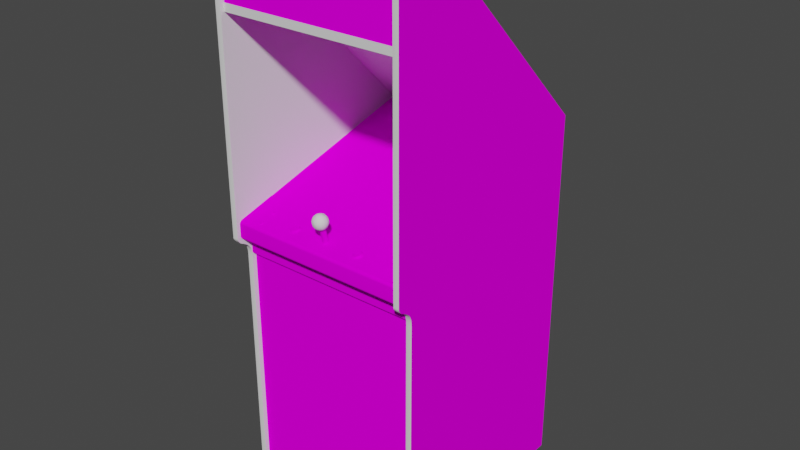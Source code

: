 # Source: venture.blend  (saved by Blender 2.93.20; exported with 4.5.12 LTS)
import bpy
from mathutils import Matrix  # noqa: F401  (used for matrix-valued properties, if any)

bpy.ops.wm.read_factory_settings(use_empty=True)
scene = bpy.context.scene
scene.name = 'Scene'

# ---- images (referenced by path relative to the original .blend; pixels are not part of the script)
import os
ASSET_DIR = os.environ.get("B2B_ASSET_DIR", "")  # directory of the original .blend (textures are referenced by path, not embedded)
HERE = os.path.dirname(os.path.abspath(__file__))  # packed textures are extracted next to this script under _unpacked/

def load_image(name, relpath, width, height, colorspace="sRGB"):
    """Load a texture the original file referenced (path relative to the .blend, or extracted next to this script)."""
    p = next((c for c in (os.path.join(HERE, relpath), os.path.join(ASSET_DIR, relpath)) if relpath and os.path.exists(c)), "")
    if p:
        img = bpy.data.images.load(p, check_existing=True)
        img.name = name
    else:  # same state as the original file: an image datablock whose file is absent (Cycles renders it pink)
        img = bpy.data.images.new(name, width, height)
        img.source = "FILE"
        img.filepath = "//" + (relpath or name)
    img.colorspace_settings.name = colorspace
    return img
img_venturemarqueemap_tiff = load_image('venturemarqueemap.TIFF', 'venturemarqueemap.TIFF', 1024, 1024, 'sRGB')
img_venturemonitormap_tiff = load_image('venturemonitormap.TIFF', 'venturemonitormap.TIFF', 1024, 1024, 'sRGB')
img_venturebezelmap_tiff = load_image('venturebezelmap.TIFF', 'venturebezelmap.TIFF', 1024, 1024, 'sRGB')
img_venturecoinmap_tiff = load_image('venturecoinmap.TIFF', 'venturecoinmap.TIFF', 1024, 1024, 'sRGB')
img_venturetexturesmap_tiff = load_image('venturetexturesmap.TIFF', 'venturetexturesmap.TIFF', 1024, 1024, 'sRGB')

# ---- materials (node trees are filled in below, after node groups)
mat_venturemarqueeart = bpy.data.materials.new('venturemarqueeart')
mat_venturemarqueeart.use_transparent_shadow = False
mat_venturemarqueeart.roughness = 0.8807
mat_venturemarqueeart.specular_intensity = 0.0
mat_venturemonitorart = bpy.data.materials.new('venturemonitorart')
mat_venturemonitorart.use_transparent_shadow = False
mat_venturemonitorart.roughness = 0.8807
mat_venturemonitorart.specular_intensity = 0.0
mat_venturebezelart = bpy.data.materials.new('venturebezelart')
mat_venturebezelart.use_transparent_shadow = False
mat_venturebezelart.roughness = 0.8807
mat_venturebezelart.specular_intensity = 0.0
mat_ventureblack = bpy.data.materials.new('ventureblack')
mat_ventureblack.use_transparent_shadow = False
mat_ventureblack.roughness = 0.8807
mat_ventureblack.specular_intensity = 0.0
mat_venturecoinart = bpy.data.materials.new('venturecoinart')
mat_venturecoinart.use_transparent_shadow = False
mat_venturecoinart.roughness = 0.8807
mat_venturecoinart.specular_intensity = 0.0
mat_ventureshinyblack = bpy.data.materials.new('ventureshinyblack')
mat_ventureshinyblack.use_transparent_shadow = False
mat_ventureshinyblack.roughness = 0.8114
mat_ventureshinyblack.specular_intensity = 0.4471
mat_venturetextures = bpy.data.materials.new('venturetextures')
mat_venturetextures.use_transparent_shadow = False
mat_venturetextures.roughness = 0.8807
mat_venturetextures.specular_intensity = 0.0

# ---- node groups
ng_auto_smooth = bpy.data.node_groups.new('Auto Smooth', 'GeometryNodeTree')
_s = ng_auto_smooth.interface.new_socket(name='Geometry', in_out='OUTPUT', socket_type='NodeSocketGeometry')
_s = ng_auto_smooth.interface.new_socket(name='Geometry', in_out='INPUT', socket_type='NodeSocketGeometry')
_s = ng_auto_smooth.interface.new_socket(name='Angle', in_out='INPUT', socket_type='NodeSocketFloat')
_s.subtype = 'ANGLE'
_s.min_value = 0.0
_s.max_value = 3.142
ng_auto_smooth.is_modifier = True
_N = ng_auto_smooth.nodes; _L = ng_auto_smooth.links
n0 = _N.new('NodeGroupOutput'); n0.name = 'Group Output'; n0.location = (480, -100)
n1 = _N.new('NodeGroupInput'); n1.name = 'Group Input'; n1.location = (-420, -300)
n2 = _N.new('NodeGroupInput'); n2.name = 'Group Input.001'; n2.location = (-60, -100)
n3 = _N.new('GeometryNodeSetShadeSmooth'); n3.name = 'Set Shade Smooth'; n3.location = (120, -100)
n3.domain = 'EDGE'
n4 = _N.new('GeometryNodeSetShadeSmooth'); n4.name = 'Set Shade Smooth.001'; n4.location = (300, -100)
n5 = _N.new('GeometryNodeInputMeshEdgeAngle'); n5.name = 'Edge Angle'; n5.location = (-420, -220)
n6 = _N.new('GeometryNodeInputEdgeSmooth'); n6.name = 'Is Edge Smooth'; n6.location = (-60, -160)
n7 = _N.new('GeometryNodeInputShadeSmooth'); n7.name = 'Is Face Smooth'; n7.location = (-240, -340)
n8 = _N.new('FunctionNodeBooleanMath'); n8.name = 'Boolean Math'; n8.location = (-60, -220)
n9 = _N.new('FunctionNodeCompare'); n9.name = 'Compare'; n9.location = (-240, -180)
n9.operation = 'LESS_EQUAL'
_L.new(n5.outputs[0], n9.inputs[0])
_L.new(n4.outputs[0], n0.inputs[0])
_L.new(n1.outputs[1], n9.inputs[1])
_L.new(n9.outputs[0], n8.inputs[0])
_L.new(n7.outputs[0], n8.inputs[1])
_L.new(n2.outputs[0], n3.inputs[0])
_L.new(n6.outputs[0], n3.inputs[1])
_L.new(n3.outputs[0], n4.inputs[0])
_L.new(n8.outputs[0], n3.inputs[2])
n0.is_active_output = True

# ---- material node trees
mat_venturemarqueeart.use_nodes = True; mat_venturemarqueeart.node_tree.nodes.clear()
_N = mat_venturemarqueeart.node_tree.nodes; _L = mat_venturemarqueeart.node_tree.links
n0 = _N.new('ShaderNodeBsdfPrincipled'); n0.name = 'Principled BSDF'; n0.location = (10, 300)
n0.distribution = 'GGX'
n0.subsurface_method = 'BURLEY'
n0.inputs[2].default_value = 0.8807
n0.inputs[3].default_value = 1.45
n0.inputs[13].default_value = 0.0
n0.inputs[27].default_value = (0.0, 0.0, 0.0, 1.0)
n0.inputs[28].default_value = 1.0
n1 = _N.new('ShaderNodeOutputMaterial'); n1.name = 'Material Output'; n1.location = (300, 300)
n2 = _N.new('ShaderNodeTexImage'); n2.name = 'Image Texture'; n2.location = (-300, 600)
n2.image = img_venturemarqueemap_tiff
_L.new(n0.outputs[0], n1.inputs[0])
_L.new(n2.outputs[0], n0.inputs[0])
n1.is_active_output = True
mat_venturemonitorart.use_nodes = True; mat_venturemonitorart.node_tree.nodes.clear()
_N = mat_venturemonitorart.node_tree.nodes; _L = mat_venturemonitorart.node_tree.links
n0 = _N.new('ShaderNodeBsdfPrincipled'); n0.name = 'Principled BSDF'; n0.location = (10, 300)
n0.distribution = 'GGX'
n0.subsurface_method = 'BURLEY'
n0.inputs[2].default_value = 0.8807
n0.inputs[3].default_value = 1.45
n0.inputs[13].default_value = 0.0
n0.inputs[27].default_value = (0.0, 0.0, 0.0, 1.0)
n0.inputs[28].default_value = 1.0
n1 = _N.new('ShaderNodeOutputMaterial'); n1.name = 'Material Output'; n1.location = (300, 300)
n2 = _N.new('ShaderNodeTexImage'); n2.name = 'Image Texture'; n2.location = (-300, 600)
n2.image = img_venturemonitormap_tiff
_L.new(n0.outputs[0], n1.inputs[0])
_L.new(n2.outputs[0], n0.inputs[0])
n1.is_active_output = True
mat_venturebezelart.use_nodes = True; mat_venturebezelart.node_tree.nodes.clear()
_N = mat_venturebezelart.node_tree.nodes; _L = mat_venturebezelart.node_tree.links
n0 = _N.new('ShaderNodeBsdfPrincipled'); n0.name = 'Principled BSDF'; n0.location = (10, 300)
n0.distribution = 'GGX'
n0.subsurface_method = 'BURLEY'
n0.inputs[2].default_value = 0.8807
n0.inputs[3].default_value = 1.45
n0.inputs[13].default_value = 0.0
n0.inputs[27].default_value = (0.0, 0.0, 0.0, 1.0)
n0.inputs[28].default_value = 1.0
n1 = _N.new('ShaderNodeOutputMaterial'); n1.name = 'Material Output'; n1.location = (300, 300)
n2 = _N.new('ShaderNodeTexImage'); n2.name = 'Image Texture'; n2.location = (-300, 600)
n2.image = img_venturebezelmap_tiff
_L.new(n0.outputs[0], n1.inputs[0])
_L.new(n2.outputs[0], n0.inputs[0])
n1.is_active_output = True
mat_ventureblack.use_nodes = True; mat_ventureblack.node_tree.nodes.clear()
_N = mat_ventureblack.node_tree.nodes; _L = mat_ventureblack.node_tree.links
n0 = _N.new('ShaderNodeBsdfPrincipled'); n0.name = 'Principled BSDF'; n0.location = (10, 300)
n0.distribution = 'GGX'
n0.subsurface_method = 'BURLEY'
n0.inputs[2].default_value = 0.8807
n0.inputs[3].default_value = 1.45
n0.inputs[13].default_value = 0.0
n0.inputs[27].default_value = (0.0, 0.0, 0.0, 1.0)
n0.inputs[28].default_value = 1.0
n1 = _N.new('ShaderNodeOutputMaterial'); n1.name = 'Material Output'; n1.location = (300, 300)
_L.new(n0.outputs[0], n1.inputs[0])
n1.is_active_output = True
mat_venturecoinart.use_nodes = True; mat_venturecoinart.node_tree.nodes.clear()
_N = mat_venturecoinart.node_tree.nodes; _L = mat_venturecoinart.node_tree.links
n0 = _N.new('ShaderNodeBsdfPrincipled'); n0.name = 'Principled BSDF'; n0.location = (10, 300)
n0.distribution = 'GGX'
n0.subsurface_method = 'BURLEY'
n0.inputs[2].default_value = 0.8807
n0.inputs[3].default_value = 1.45
n0.inputs[13].default_value = 0.0
n0.inputs[27].default_value = (0.0, 0.0, 0.0, 1.0)
n0.inputs[28].default_value = 1.0
n1 = _N.new('ShaderNodeOutputMaterial'); n1.name = 'Material Output'; n1.location = (300, 300)
n2 = _N.new('ShaderNodeTexImage'); n2.name = 'Image Texture'; n2.location = (-300, 600)
n2.image = img_venturecoinmap_tiff
_L.new(n0.outputs[0], n1.inputs[0])
_L.new(n2.outputs[0], n0.inputs[0])
n1.is_active_output = True
mat_ventureshinyblack.use_nodes = True; mat_ventureshinyblack.node_tree.nodes.clear()
_N = mat_ventureshinyblack.node_tree.nodes; _L = mat_ventureshinyblack.node_tree.links
n0 = _N.new('ShaderNodeBsdfPrincipled'); n0.name = 'Principled BSDF'; n0.location = (10, 300)
n0.distribution = 'GGX'
n0.subsurface_method = 'BURLEY'
n0.inputs[2].default_value = 0.8114
n0.inputs[3].default_value = 1.45
n0.inputs[13].default_value = 0.4471
n0.inputs[27].default_value = (0.0, 0.0, 0.0, 1.0)
n0.inputs[28].default_value = 1.0
n1 = _N.new('ShaderNodeOutputMaterial'); n1.name = 'Material Output'; n1.location = (300, 300)
_L.new(n0.outputs[0], n1.inputs[0])
n1.is_active_output = True
mat_venturetextures.use_nodes = True; mat_venturetextures.node_tree.nodes.clear()
_N = mat_venturetextures.node_tree.nodes; _L = mat_venturetextures.node_tree.links
n0 = _N.new('ShaderNodeBsdfPrincipled'); n0.name = 'Principled BSDF'; n0.location = (10, 300)
n0.distribution = 'GGX'
n0.subsurface_method = 'BURLEY'
n0.inputs[2].default_value = 0.8807
n0.inputs[3].default_value = 1.45
n0.inputs[13].default_value = 0.0
n0.inputs[27].default_value = (0.0, 0.0, 0.0, 1.0)
n0.inputs[28].default_value = 1.0
n1 = _N.new('ShaderNodeOutputMaterial'); n1.name = 'Material Output'; n1.location = (300, 300)
n2 = _N.new('ShaderNodeTexImage'); n2.name = 'Image Texture'; n2.location = (-300, 600)
n2.image = img_venturetexturesmap_tiff
_L.new(n0.outputs[0], n1.inputs[0])
_L.new(n2.outputs[0], n0.inputs[0])
n1.is_active_output = True

# ---- world
world_world = bpy.data.worlds.new('World'); scene.world = world_world
world_world.use_nodes = True; world_world.node_tree.nodes.clear()
_N = world_world.node_tree.nodes; _L = world_world.node_tree.links
n0 = _N.new('ShaderNodeOutputWorld'); n0.name = 'World Output'; n0.location = (300, 300)
n1 = _N.new('ShaderNodeBackground'); n1.name = 'Background'; n1.location = (10, 300)
n1.inputs[0].default_value = (0.05088, 0.05088, 0.05088, 1.0)
_L.new(n1.outputs[0], n0.inputs[0])
n0.is_active_output = True
world_world.color = (0.05088, 0.05088, 0.05088)
world_world.use_sun_shadow = False
world_world.sun_shadow_jitter_overblur = 0.0

# ---- meshes
me_venture = bpy.data.meshes.new('venture')
me_venture.from_pydata([(-0.2571, 0.7849, 0.08031), (-0.2571, 0.5817, 0.08031), (0.3525, 0.7849, 0.08031), (0.3525, 0.5817, 0.08031), (-0.05393, -0.005394, -0.2245), (0.04768, -0.003837, -0.2233), (0.04768, 0.02575, -0.3082), (-0.0551, 0.02225, -0.3082), (0.04768, 0.04366, -0.3939), (0.1493, 0.04171, -0.3931), (-0.05393, 0.04171, -0.3931), (0.1493, -0.005394, -0.2245), (0.1505, 0.02225, -0.3082), (0.04768, 0.05261, -0.4468), (-0.05121, 0.05144, -0.4445), (0.2104, 0.0386, -0.3911), (-0.1151, -0.00734, -0.2268), (0.1466, -0.02408, -0.1739), (0.2026, -0.0233, -0.1805), (0.2104, -0.00734, -0.2268), (0.1466, 0.05144, -0.4445), (-0.1073, 0.04872, -0.4379), (-0.1151, 0.0386, -0.3911), (-0.05121, -0.02408, -0.1739), (0.04768, -0.02408, -0.1716), (-0.1178, 0.01835, -0.3086), (0.2131, 0.01835, -0.3086), (0.2026, 0.04872, -0.4379), (-0.1073, -0.0233, -0.1805), (0.3525, -0.02836, -0.05089), (0.3525, 0.1289, -0.6298), (-0.2571, -0.02836, -0.05089), (-0.2571, 0.1289, -0.6298), (0.3525, -1.049, -0.6917), (-0.2571, 0.2002, -0.6917), (-0.2571, -1.049, -0.6917), (-0.2571, -0.1767, 0.04294), (-0.2571, -1.049, -0.6909), (0.3525, -1.049, -0.6909), (-0.2571, 0.1978, -0.6909), (0.3525, 0.1978, -0.6909), (0.3525, 0.6918, -0.06646), (0.3525, 0.7919, -0.09682), (-0.2571, 0.6918, -0.06646), (0.3416, -0.05873, -0.07269), (0.3416, 0.07208, -0.5543), (-0.2462, -0.05873, -0.07269), (-0.2462, 0.07208, -0.5543), (-0.2571, 0.7919, -0.09682), (-0.2571, 0.7919, 0.07291), (0.3525, 0.7919, 0.07291), (-0.2571, -0.1183, 0.09549), (0.3525, -0.1596, 0.05072), (-0.2571, -0.1288, 0.0916), (-0.2571, -0.1315, 0.08965), (-0.2571, 0.7985, 0.07564), (0.3525, 0.7985, 0.07564), (-0.2571, -0.1448, 0.06902), (-0.2571, 0.7884, 0.09238), (-0.2571, -0.1261, 0.09355), (-0.2571, -0.1677, 0.04605), (0.3525, -0.1677, 0.04605), (-0.2571, -0.1346, 0.08693), (0.3525, -0.1234, 0.09471), (0.3525, -0.121, 0.09549), (-0.2571, -0.121, 0.09549), (-0.2571, -0.1693, 0.0262), (-0.2571, -1.049, 0.0262), (0.3525, -0.1693, 0.0262), (0.3525, -1.049, 0.0262), (0.02354, 0.02653, 0.05851), (0.02354, 0.01563, 0.05539), (0.02821, 0.01329, 0.06513), (0.06714, 0.02419, 0.06785), (0.06714, 0.01329, 0.06513), (0.07181, 0.01563, 0.05539), (0.07181, 0.02964, 0.04761), (0.06714, 0.02108, 0.03515), (0.06714, 0.03198, 0.03826), (0.04768, 0.03276, 0.07486), (0.04768, 0.02147, 0.07681), (0.05858, 0.02225, 0.07447), (0.0321, 0.01057, 0.03554), (0.03677, 0.001225, 0.04333), (0.02821, 0.008621, 0.04333), (0.03677, 0.02303, 0.02853), (0.3618, -0.1599, 0.0515), (0.3618, -0.1525, 0.0589), (0.3525, -0.1518, 0.05851), (0.3618, 0.7787, 0.09627), (0.3618, -0.1183, 0.09627), (-0.2665, -0.1599, 0.0515), (-0.2665, -0.1525, 0.0589), (-0.2762, -0.1518, 0.05851), (-0.2665, 0.7787, 0.09627), (-0.2665, -0.1183, 0.09627), (0.05858, 0.04522, 0.05539), (0.06325, 0.04132, 0.04372), (0.05624, 0.04638, 0.05111), (0.03911, 0.04249, 0.03865), (0.043, 0.04716, 0.048), (0.05858, 0.01135, 0.07174), (0.02821, 0.006285, 0.05189), (0.03911, -0.001111, 0.05228), (0.0321, 0.00395, 0.05929), (0.05624, 0.01212, 0.03009), (0.05235, 0.003171, 0.03593), (0.04768, 0.00356, 0.03515), (0.05858, 0.03393, 0.03165), (0.05858, 0.02303, 0.02853), (0.04768, 0.0238, 0.0262), (0.3716, 0.7985, 0.07564), (0.3618, 0.7993, -0.09332), (0.3618, 0.7993, 0.07564), (0.3716, 0.7787, 0.09549), (-0.2665, 0.7993, 0.07564), (0.3618, -0.2, 0.04177), (0.3525, -0.2, 0.04099), (-0.2665, -1.049, 0.04177), (-0.2665, -0.2, 0.04177), (-0.2762, -0.2, 0.04099), (-0.2571, -0.1596, 0.05072), (0.0321, 0.0347, 0.06785), (0.03677, 0.02225, 0.07447), (0.03911, 0.03315, 0.07291), (0.02821, 0.02108, 0.03515), (0.02354, 0.02964, 0.04761), (0.3525, 0.7658, 0.08342), (-0.2571, 0.7911, 0.08342), (-0.2571, 0.7927, 0.05656), (0.3525, 0.5766, 0.08226), (-0.2571, 0.5766, 0.05656), (0.3525, 0.5766, 0.05656), (0.03911, 0.002782, 0.06474), (0.04768, -0.002279, 0.05617), (0.04768, 0.002003, 0.06668), (0.06325, 0.00395, 0.05929), (0.05858, 5.663e-05, 0.048), (0.06714, 0.006285, 0.05189), (0.07181, 0.02653, 0.05851), (0.05624, 0.04288, 0.06435), (0.06325, 0.0347, 0.06785), (0.06714, 0.03665, 0.06007), (0.3716, 0.7985, -0.09293), (0.3618, 0.2005, -0.6925), (-0.2571, 0.7985, -0.09293), (-0.2665, 0.2005, -0.6925), (-0.2665, 0.7993, -0.09332), (0.3618, -1.049, -0.6925), (0.3525, -1.049, 0.04099), (-0.2665, -1.049, -0.6925), (-0.2762, -1.049, -0.6917), (0.3716, -1.049, 0.04099), (0.3618, -1.049, 0.04177), (-0.2571, -1.049, 0.04099), (-0.2571, 0.7658, 0.08342), (0.3525, 0.6035, 0.08342), (-0.2571, 0.6035, 0.08342), (-0.2571, 0.5778, 0.08342), (0.3525, 0.7927, 0.05656), (0.03911, 0.002392, 0.03904), (0.043, -0.00189, 0.05539), (0.03677, 0.04522, 0.05539), (0.02821, 0.03899, 0.0515), (0.02821, 0.03665, 0.06007), (0.03911, 0.04288, 0.06435), (0.07181, 0.01874, 0.04488), (0.06714, 0.008621, 0.04333), (0.05624, 0.002392, 0.03904), (0.06325, 0.01057, 0.03554), (0.04768, 0.0347, 0.02931), (0.05624, 0.04249, 0.03865), (0.3716, -0.1448, 0.06902), (0.3618, -0.1381, 0.08381), (0.3618, -0.1455, 0.06941), (-0.2665, -0.1381, 0.08381), (-0.2665, -0.1455, 0.06941), (-0.2665, -0.1323, 0.09004), (-0.2665, -0.135, 0.08732), (0.3618, -0.1323, 0.09004), (0.3618, -0.135, 0.08732), (0.04768, 0.04327, 0.03671), (0.03677, 0.03393, 0.03165), (0.3618, 0.7962, 0.08576), (0.3525, 0.7958, 0.08537), (0.043, 0.0421, 0.06707), (0.05235, 0.0421, 0.06707), (-0.2571, 0.7787, 0.09549), (-0.2665, 0.7892, 0.09316), (0.02821, 0.02419, 0.06785), (0.03677, 0.01135, 0.07174), (0.03911, 0.01212, 0.03009), (0.04768, 0.01251, 0.02814), (0.04768, -0.00189, 0.04488), (0.05858, 0.001225, 0.04333), (0.02821, 0.03198, 0.03826), (0.02354, 0.01874, 0.04488), (0.04768, 0.01057, 0.07408), (0.06714, 0.03899, 0.0515), (0.05624, 0.002782, 0.06474), (0.05624, 0.03315, 0.07291), (-0.2665, 0.7962, 0.08576), (0.3716, 0.7884, 0.09238), (0.3618, 0.7892, 0.09316), (-0.2571, -0.1234, 0.09471), (-0.2665, -0.1237, 0.09549), (0.3618, -0.1265, 0.09432), (-0.2762, -0.1448, 0.06902), (0.043, 0.003171, 0.03593), (0.04768, 0.04171, 0.06824), (0.3525, -0.1374, 0.08342), (0.3525, -0.1448, 0.06902), (0.3618, -0.1876, 0.04216), (0.3618, -0.1767, 0.04371), (0.3525, -0.1767, 0.04294), (-0.2665, -0.1876, 0.04216), (-0.2665, -0.1767, 0.04371), (0.0321, 0.04132, 0.04372), (0.3618, -0.1296, 0.09238), (0.3525, -0.1261, 0.09355), (0.3525, -0.1288, 0.0916), (0.3525, 0.7787, 0.09549), (0.3525, -0.1183, 0.09549), (-0.2665, -0.1296, 0.09238), (-0.2762, -0.1261, 0.09355), (0.3716, -0.1876, 0.04138), (-0.2571, -0.1876, 0.04138), (0.03911, 0.04638, 0.05111), (-0.2762, -0.1315, 0.08965), (0.05235, -0.00189, 0.05539), (0.03677, 5.663e-05, 0.048), (0.05624, -0.001111, 0.05228), (0.3618, -0.1677, 0.04644), (-0.2665, -0.1677, 0.04644), (-0.2762, -0.1596, 0.05072), (0.3525, -0.1315, 0.08965), (-0.2665, -0.1265, 0.09432), (0.05858, 0.04405, 0.06007), (0.03677, 0.04405, 0.06007), (0.05235, 0.04716, 0.048), (-0.2571, -0.1518, 0.05851), (-0.2571, -0.1374, 0.08342), (-0.2762, -0.1677, 0.04605), (0.3716, -0.2, 0.04099), (-0.2571, -0.2, 0.04099), (0.3525, -0.1346, 0.08693), (-0.2762, -0.1346, 0.08693), (0.3525, 0.7884, 0.09238), (-0.2571, 0.7958, 0.08537), (0.3525, 0.2002, -0.6917), (0.3525, 0.7985, -0.09293), (0.04768, 0.04755, 0.04683), (0.04768, 0.04716, 0.05812), (-0.2665, -0.121, 0.09627), (-0.2762, -0.121, 0.09549), (0.3618, -0.1237, 0.09549), (0.3618, -0.121, 0.09627), (0.3716, -0.1234, 0.09471), (0.3525, -0.1876, 0.04138), (-0.2762, -0.1876, 0.04138), (0.3716, -0.121, 0.09549), (-0.2762, -1.049, 0.04099), (-0.2571, 0.7927, 0.08226), (0.3525, 0.5778, 0.08342), (-0.2571, 0.577, 0.08303), (-0.2762, -0.1234, 0.09471), (0.3525, 0.7911, 0.08342), (-0.2571, 0.7923, 0.08303), (0.3716, -0.1315, 0.08965), (0.3525, 0.7923, 0.08303), (0.3525, 0.7927, 0.08226), (-0.2571, 0.5766, 0.08226), (0.3525, 0.577, 0.08303), (0.3716, 0.2002, -0.6917), (0.3716, -1.049, -0.6917), (-0.2762, 0.2002, -0.6917), (-0.2762, 0.7985, -0.09293), (-0.2762, -0.1767, 0.04294), (0.3716, -0.1767, 0.04294), (0.3525, 0.5782, 0.06045), (-0.2571, 0.5782, -0.1794), (-0.2571, -0.07157, 0.08303), (0.3525, -0.114, 0.08303), (0.3525, -0.07157, 0.08303), (-0.2571, -0.114, 0.08303), (0.3525, 0.5782, -0.1794), (-0.2571, 0.5782, 0.06045), (-0.2571, -0.02681, -0.05166), (0.3525, -0.06106, 0.07525), (0.3525, -0.02681, -0.05166), (-0.2571, -0.06106, 0.07525), (-0.2762, -0.1183, 0.09549), (-0.2762, 0.7787, 0.09549), (0.3716, -0.1183, 0.09549), (0.3716, -0.1518, 0.05851), (0.3716, -0.1596, 0.05072), (-0.07262, -0.04316, 0.03398), (-0.2571, -0.142, 0.04021), (0.3525, -0.1845, 0.04021), (0.3525, -0.142, 0.04021), (-0.2571, -0.1845, 0.04021), (0.1699, -0.04316, 0.03398), (0.1641, -0.04627, 0.04372), (-0.06639, -0.04082, 0.02386), (-0.2571, -0.1241, 0.07525), (-0.2571, -0.1315, 0.048), (0.3525, -0.1315, 0.048), (0.3525, -0.1241, 0.07525), (0.04145, -0.06651, 0.01958), (0.03911, 0.009789, 0.04371), (0.04145, 0.01057, 0.0406), (0.04962, -0.07119, 0.03554), (0.05351, 0.006675, 0.055), (0.04962, 0.006285, 0.05656), (0.03794, -0.06846, 0.02659), (0.03911, -0.06963, 0.03087), (0.03911, 0.007453, 0.05189), (0.05624, -0.06729, 0.02269), (0.05351, -0.06651, 0.01958), (0.05351, 0.01057, 0.0406), (-0.189, -0.05211, 0.05812), (-0.1933, -0.05289, 0.06045), (-0.08391, -0.04549, 0.02892), (-0.08157, -0.04432, 0.02542), (-0.08624, -0.04666, 0.02114), (0.1793, -0.04471, 0.02542), (0.187, -0.04783, 0.0262), (0.1839, -0.04666, 0.02114), (0.1641, -0.04393, 0.02308), (0.1668, -0.04471, 0.0153), (0.161, -0.04549, 0.01724), (-0.189, -0.03848, 0.007899), (-0.06133, -0.04744, 0.0371), (-0.06328, -0.04861, 0.0406), (-0.0586, -0.0525, 0.04333), (-0.07457, -0.04977, 0.04449), (-0.08157, -0.05367, 0.04722), (-0.07573, -0.05406, 0.04917), (0.159, -0.04549, 0.02892), (0.161, -0.04471, 0.02542), (0.1563, -0.04666, 0.02114), (0.161, -0.04861, 0.0406), (0.1532, -0.05094, 0.03826), (0.1563, -0.0525, 0.04333), (-0.08157, -0.04549, 0.01724), (-0.07457, -0.04355, 0.02152), (-0.07028, -0.04355, 0.02152), (-0.0695, -0.04471, 0.0153), (0.1793, -0.04861, 0.0406), (0.1761, -0.04938, 0.04294), (0.1793, -0.05367, 0.04722), (0.1812, -0.04549, 0.02892), (-0.06328, -0.04432, 0.02542), (-0.05549, -0.04783, 0.0262), (-0.0586, -0.04666, 0.02114), (-0.05549, -0.05094, 0.03826), (0.05624, 0.009789, 0.04371), (0.05351, -0.07041, 0.03398), (0.173, -0.05406, 0.04917), (0.168, -0.04977, 0.04449), (0.1641, -0.04938, 0.04294), (0.161, -0.05367, 0.04722), (-0.2762, -0.1288, 0.0916), (-0.182, -0.0416, 0.002838), (-0.1851, -0.04082, 0.0001133), (-0.1867, -0.04004, 0.003228), (-0.07846, -0.04938, 0.04294), (-0.08391, -0.04744, 0.0371), (-0.09053, -0.04938, 0.03204), (-0.08936, -0.05094, 0.03826), (-0.189, -0.05367, 0.06279), (-0.1843, -0.03848, 0.007899), (-0.06133, -0.04432, 0.03788), (-0.06055, -0.04355, 0.03398), (-0.2571, -0.186, 0.03865), (0.3525, -0.186, 0.0262), (0.3525, -0.186, 0.03865), (0.1532, -0.04783, 0.0262), (0.1812, -0.04744, 0.0371), (0.1839, -0.0525, 0.04333), (0.187, -0.05094, 0.03826), (-0.06366, -0.04549, 0.01724), (0.3716, -0.1346, 0.08693), (0.04145, 0.006675, 0.055), (0.04534, -0.06612, 0.01763), (-0.2762, 0.7985, 0.07564), (0.168, -0.04355, 0.02152), (0.1723, -0.04355, 0.02152), (0.173, -0.04471, 0.0153), (0.1793, -0.0416, 0.0262), (-0.2571, -0.186, 0.0262), (0.159, -0.04744, 0.0371), (-0.1917, -0.03965, 0.01218), (-0.189, -0.04004, 0.01296), (-0.1917, -0.03732, 0.004006), (-0.1933, -0.04471, 0.01374), (-0.1917, -0.04238, 0.0114), (-0.1964, -0.0416, 0.002838), (-0.1976, -0.04277, 0.006731), (-0.1941, -0.04121, 0.00751), (-0.189, -0.04471, 0.01491), (-0.1851, -0.04471, 0.01374), (-0.182, -0.04355, 0.01101), (-0.1847, -0.0416, 0.009846), (-0.06133, -0.04549, 0.02892), (-0.06055, -0.04666, 0.03281), (-0.05471, -0.04938, 0.03204), (-0.06328, -0.04121, 0.0262), (-0.07846, -0.04082, 0.02386), (-0.08157, -0.04121, 0.0262), (-0.07457, -0.04666, 0.04527), (-0.06639, -0.04627, 0.04372), (-0.07028, -0.04666, 0.04527), (-0.07028, -0.04977, 0.04449), (-0.1933, -0.05445, 0.04994), (-0.1964, -0.05522, 0.05306), (-0.1964, -0.05717, 0.06084), (-0.1933, -0.05795, 0.06396), (-0.182, -0.05522, 0.05306), (-0.1933, -0.04043, 0.004785), (-0.1917, -0.05367, 0.05306), (-0.1851, -0.05445, 0.04994), (-0.2762, -0.1374, 0.08342), (-0.1847, -0.05289, 0.06045), (0.3716, -0.1374, 0.08342), (-0.189, -0.05834, 0.06513), (-0.1851, -0.05795, 0.06396), (-0.0843, -0.04666, 0.03281), (-0.08157, -0.04861, 0.0406), (-0.06639, -0.04938, 0.04294), (-0.0695, -0.05406, 0.04917), (-0.06366, -0.05367, 0.04722), (0.1668, -0.05406, 0.04917), (0.1793, -0.04549, 0.01724), (-0.1964, -0.04355, 0.01101), (-0.1808, -0.04277, 0.006731), (0.168, -0.04666, 0.04527), (0.1793, -0.04549, 0.04138), (-0.1933, -0.03809, 0.005563), (0.159, -0.04238, 0.0297), (0.161, -0.04549, 0.04138), (0.159, -0.04432, 0.03788), (0.1812, -0.04238, 0.0297), (0.1812, -0.04432, 0.03788), (0.161, -0.0416, 0.0262), (0.1641, -0.04082, 0.02386), (-0.182, -0.05717, 0.06084), (-0.1808, -0.05639, 0.05695), (-0.189, -0.04043, -0.001055), (-0.1933, -0.04082, 0.0001133), (-0.08391, -0.04238, 0.0297), (-0.07846, -0.04393, 0.02308), (0.05624, -0.06963, 0.03087), (0.05702, -0.06846, 0.02659), (0.05702, 0.008621, 0.04761), (0.04145, -0.07041, 0.03398), (0.04534, -0.07119, 0.03554), (0.04534, 0.006285, 0.05656), (0.04962, -0.06612, 0.01763), (0.04534, 0.01096, 0.03865), (0.04962, 0.01096, 0.03865), (0.05624, 0.007453, 0.05189), (0.1723, -0.04043, 0.0223), (0.1761, -0.04082, 0.02386), (0.1761, -0.04393, 0.02308), (-0.06133, -0.04238, 0.0297), (-0.0843, -0.04355, 0.03398), (-0.08391, -0.04432, 0.03788), (-0.1976, -0.05639, 0.05695), (-0.06639, -0.04393, 0.02308), (0.182, -0.04666, 0.03281), (0.182, -0.04355, 0.03398), (-0.2571, -0.06379, 0.07875), (0.3525, -0.06729, 0.08148), (0.3525, -0.06379, 0.07875), (-0.2571, -0.06729, 0.08148), (-0.2571, -0.1183, 0.08148), (0.3525, -0.1218, 0.07875), (0.3525, -0.1183, 0.08148), (-0.1847, -0.03926, 0.01024), (-0.189, -0.04238, 0.01218), (-0.1867, -0.03965, 0.01218), (-0.1867, -0.05328, 0.0624), (-0.2571, -0.1343, 0.04449), (-0.2571, -0.1378, 0.04177), (0.3525, -0.1378, 0.04177), (-0.1867, -0.03732, 0.004006), (-0.1847, -0.03809, 0.005563), (-0.1933, -0.0416, 0.009846), (-0.1933, -0.03926, 0.01024), (-0.1917, -0.04004, 0.003228), (-0.1917, -0.05328, 0.0624), (-0.1867, -0.05094, 0.05384), (-0.1847, -0.05172, 0.05578), (-0.189, -0.03965, 0.002449), (-0.189, -0.03732, 0.003228), (-0.07028, -0.04043, 0.0223), (-0.07457, -0.04043, 0.0223), (0.1582, -0.04355, 0.03398), (0.1761, -0.04627, 0.04371), (0.1723, -0.04666, 0.04527), (0.1723, -0.04977, 0.04449), (-0.2762, 0.7884, 0.09238), (-0.2762, 0.7958, 0.08537), (0.3716, 0.7958, 0.08537), (0.3716, -0.1261, 0.09355), (0.3716, -0.1288, 0.0916), (-0.189, -0.05406, 0.04878), (0.152, -0.04938, 0.03204), (-0.08624, -0.0525, 0.04333), (0.1882, -0.04938, 0.03204), (-0.08936, -0.04783, 0.0262), (-0.07573, -0.04471, 0.0153), (0.3716, -0.1677, 0.04605), (-0.189, -0.05328, 0.05267), (0.1582, -0.04666, 0.03281), (0.03911, -0.06729, 0.02269), (0.03794, 0.008621, 0.04761), (-0.1847, -0.05406, 0.055), (-0.1847, -0.05522, 0.05968), (-0.1843, -0.05483, 0.05734), (-0.1941, -0.05211, 0.05812), (-0.1867, -0.04238, 0.0114), (-0.189, -0.05094, 0.05345), (-0.1867, -0.05367, 0.05306), (-0.1917, -0.05094, 0.05384), (-0.1933, -0.05406, 0.055), (-0.1933, -0.05172, 0.05578), (-0.1917, -0.05561, 0.06162), (-0.1847, -0.04043, 0.004785), (-0.189, -0.056, 0.0624), (-0.1867, -0.05561, 0.06162), (-0.1941, -0.05483, 0.05734), (-0.1933, -0.05522, 0.05968), (-0.1843, -0.04121, 0.00751), (-0.2571, -0.1218, 0.07875), (0.3525, -0.1343, 0.04449), (-0.06328, -0.04549, 0.04138), (-0.08157, -0.04549, 0.04138), (-0.07846, -0.04627, 0.04372), (0.168, -0.04043, 0.0223), (0.1785, 0.5782, -0.1794), (0.1785, 0.5782, 0.06045), (-0.08313, 0.5782, -0.1794), (-0.08313, 0.5782, 0.06045), (-0.1843, -0.05211, 0.05812), (-0.1941, -0.03848, 0.007899)], [], [(497, 496, 346, 345), (12, 6, 5, 11), (6, 12, 9, 8), (121, 240, 92, 91), (34, 35, 150, 146), (91, 233, 60, 121), (322, 427, 466, 450), (11, 19, 26, 12), (102, 230, 103, 104), (10, 8, 13, 14), (482, 370, 530, 531), (241, 62, 178, 175), (23, 24, 5, 4), (12, 26, 15, 9), (503, 502, 188, 201), (22, 10, 14, 21), (19, 11, 17, 18), (47, 46, 44, 45), (243, 152, 274, 273), (250, 249, 214), (33, 149, 117, 249), (145, 36, 34), (474, 288, 290, 472), (50, 42, 48, 49), (158, 263, 156, 157), (540, 462, 387, 386), (287, 290, 288, 289), (269, 270, 262, 267), (250, 222, 221), (145, 187, 51), (250, 52, 88), (145, 240, 121), (145, 53, 54), (250, 245, 235), (55, 187, 145), (56, 250, 221), (145, 241, 57), (249, 258, 214), (34, 36, 226), (250, 211, 210), (55, 58, 187), (56, 221, 247), (184, 56, 247), (250, 220, 219), (248, 58, 55), (145, 204, 59), (145, 121, 60), (250, 61, 52), (250, 214, 61), (145, 60, 36), (145, 57, 240), (250, 88, 211), (145, 62, 241), (250, 63, 64), (249, 117, 258), (250, 219, 63), (34, 226, 244), (145, 59, 53), (145, 65, 204), (250, 210, 245), (145, 54, 62), (250, 235, 220), (145, 51, 65), (250, 64, 222), (285, 279, 542, 541), (75, 139, 73, 74), (76, 166, 77, 78), (196, 126, 195, 125), (110, 192, 191, 85), (349, 501, 358, 350), (110, 170, 108, 109), (145, 34, 146, 147), (95, 253, 65, 51), (295, 294, 87, 86), (501, 349, 499, 500), (227, 217, 163, 162), (370, 491, 528, 530), (315, 455, 383, 316), (136, 231, 137, 138), (367, 427, 368, 369), (207, 93, 92, 176), (6, 7, 4, 5), (297, 300, 298, 299), (111, 143, 112, 113), (154, 244, 119, 118), (94, 188, 502, 292), (117, 149, 153, 116), (52, 61, 232, 86), (467, 466, 427, 367), (252, 251, 100), (72, 104, 133, 190), (166, 76, 139, 75), (281, 284, 282, 283), (544, 543, 541, 542), (135, 134, 229, 199), (171, 239, 98, 97), (167, 194, 168, 169), (275, 276, 147, 146), (112, 144, 249, 250), (250, 56, 113, 112), (33, 249, 144, 148), (148, 149, 33), (147, 115, 55, 145), (150, 261, 151), (115, 147, 276, 385), (151, 275, 146, 150), (274, 152, 153), (120, 261, 118, 119), (35, 154, 118), (90, 89, 221, 222), (485, 536, 483, 484), (270, 159, 129, 262), (193, 83, 160), (84, 83, 230, 102), (186, 200, 141, 140), (82, 160, 83, 84), (334, 355, 332, 333), (176, 175, 422, 207), (174, 173, 210, 211), (235, 245, 180, 179), (62, 54, 177, 178), (192, 110, 109, 105), (73, 141, 200, 81), (242, 277, 216, 233), (252, 165, 185), (79, 209, 185, 124), (74, 73, 81, 101), (170, 181, 171, 108), (80, 79, 124, 123), (193, 134, 161), (164, 238, 162, 163), (310, 459, 384, 308), (217, 227, 100, 99), (189, 122, 164, 70), (489, 546, 399, 488), (104, 72, 71, 102), (135, 197, 190, 133), (480, 522, 481, 393), (84, 196, 125, 82), (81, 200, 79, 80), (202, 504, 183, 203), (257, 260, 256, 255), (206, 255, 63, 219), (11, 5, 24, 17), (57, 241, 175, 176), (107, 192, 105, 106), (181, 251, 239, 171), (243, 225, 212, 116), (193, 194, 137), (193, 107, 106), (252, 96, 98), (252, 186, 140), (461, 312, 357, 452), (240, 57, 176, 92), (78, 97, 198, 76), (228, 246, 178, 177), (51, 187, 94, 95), (20, 13, 8, 9), (333, 429, 431, 334), (252, 227, 162), (113, 183, 504, 111), (101, 199, 136, 74), (181, 170, 182, 99), (80, 197, 101, 81), (197, 135, 199, 101), (534, 529, 487, 371), (93, 234, 91, 92), (122, 189, 123, 124), (382, 268, 179, 180), (196, 84, 102, 71), (439, 444, 339, 338), (236, 205, 265, 224), (490, 419, 438, 394), (78, 77, 109, 108), (97, 78, 108, 171), (403, 534, 371, 479), (77, 169, 105, 109), (70, 164, 163, 126), (545, 423, 519, 520), (427, 322, 511, 368), (193, 103, 230), (193, 231, 229), (104, 103, 161, 133), (234, 242, 233, 91), (58, 248, 201, 188), (114, 202, 203, 89), (206, 218, 506, 505), (218, 206, 219, 220), (64, 63, 255, 256), (248, 55, 115, 201), (380, 510, 470, 378), (198, 96, 237, 142), (122, 165, 238, 164), (169, 168, 106, 105), (366, 428, 509, 336), (142, 237, 140, 141), (251, 181, 99, 100), (200, 186, 209, 79), (191, 208, 160, 82), (88, 52, 86, 87), (225, 278, 213, 212), (143, 273, 144, 112), (302, 440, 341, 360), (457, 383, 455, 456), (86, 232, 513, 295), (277, 259, 215, 216), (224, 362, 223, 236), (214, 258, 212, 213), (187, 58, 188, 94), (278, 513, 232, 213), (213, 232, 61, 214), (10, 22, 25, 7), (36, 60, 233, 216), (183, 113, 56, 184), (226, 36, 216, 215), (174, 87, 294, 172), (211, 88, 87, 174), (8, 10, 7, 6), (72, 189, 70, 71), (126, 196, 71, 70), (252, 239, 251), (252, 238, 165), (252, 209, 186), (193, 208, 107), (252, 237, 96), (193, 168, 194), (184, 247, 203, 183), (385, 503, 201, 115), (204, 65, 253, 205), (254, 265, 205, 253), (179, 218, 220, 235), (222, 64, 256, 90), (274, 153, 149, 148), (338, 515, 498, 439), (252, 162, 238), (193, 161, 103), (193, 230, 83), (193, 229, 134), (252, 98, 239), (252, 100, 227), (193, 137, 231), (193, 106, 168), (252, 140, 237), (193, 160, 208), (252, 185, 209), (306, 307, 304, 305), (505, 257, 255, 206), (182, 85, 125, 195), (85, 182, 170, 110), (141, 73, 139, 142), (259, 120, 119, 215), (180, 173, 424, 382), (245, 210, 173, 180), (205, 236, 59, 204), (260, 293, 90, 256), (374, 390, 375, 376), (223, 177, 54, 53), (244, 226, 215, 119), (116, 212, 258, 117), (496, 303, 469, 346), (292, 291, 95, 94), (53, 59, 236, 223), (286, 280, 543, 544), (268, 506, 218, 179), (43, 32, 30, 41), (514, 524, 421, 507), (244, 154, 35, 34), (276, 275, 277), (143, 278, 273), (500, 436, 359, 501), (40, 38, 37, 39), (3, 2, 0, 1), (69, 38, 37, 67), (276, 291, 292), (143, 114, 293), (276, 234, 93), (143, 294, 295), (296, 450, 466), (316, 517, 314, 315), (301, 437, 443), (301, 302, 436), (296, 407, 303), (272, 264, 271, 130), (273, 274, 148, 144), (89, 203, 247, 221), (454, 461, 452, 453), (123, 190, 197, 80), (320, 521, 321), (488, 396, 392, 489), (340, 377, 338, 339), (351, 470, 510, 326), (331, 481, 479), (341, 391, 342, 343), (361, 432, 359, 360), (428, 367, 369, 509), (378, 348, 379, 380), (522, 480, 400, 401), (413, 335, 337, 430), (194, 167, 138, 137), (96, 198, 97, 98), (331, 486, 495), (133, 161, 134, 135), (522, 403, 479, 481), (276, 228, 362), (494, 365, 364, 448), (468, 416, 533, 532), (320, 491, 370), (331, 371, 487), (320, 525, 527), (320, 492, 523), (407, 465, 404, 352), (296, 372, 373), (127, 266, 128, 155), (406, 353, 404, 405), (464, 325, 327, 433), (143, 268, 382), (308, 516, 309, 310), (460, 319, 318, 458), (111, 114, 143), (385, 276, 292), (347, 512, 345, 346), (301, 442, 389), (301, 441, 440), (331, 392, 393), (331, 495, 394), (323, 451, 344, 324), (405, 332, 355, 406), (531, 530, 425, 426), (501, 359, 432, 358), (451, 323, 409, 408), (296, 408, 409), (69, 68, 66, 67), (331, 489, 392), (436, 302, 360, 359), (464, 387, 462, 463), (518, 520, 447, 418), (402, 435, 534, 403), (365, 529, 363, 364), (320, 527, 521), (320, 523, 525), (276, 207, 422), (320, 482, 423), (275, 259, 277), (273, 278, 225), (143, 424, 172), (420, 514, 507, 414), (417, 425, 530, 528), (429, 333, 537, 411), (451, 345, 512, 344), (28, 23, 4, 16), (331, 393, 481), (320, 321, 491), (331, 479, 371), (320, 370, 482), (331, 487, 486), (320, 493, 492), (526, 420, 414, 415), (172, 424, 173, 174), (463, 389, 325, 464), (331, 394, 438), (351, 325, 389, 442), (372, 537, 333, 332), (517, 309, 516, 314), (391, 341, 440, 441), (484, 297, 299, 485), (352, 469, 303, 407), (528, 533, 416, 417), (418, 421, 524, 518), (348, 378, 443, 437), (246, 422, 175, 178), (441, 498, 515, 391), (152, 243, 116, 153), (311, 357, 312, 313), (267, 128, 266, 269), (445, 540, 386, 328), (195, 217, 99, 182), (442, 471, 470, 351), (538, 467, 367, 428), (419, 399, 546, 438), (532, 526, 415, 468), (151, 261, 120, 275), (391, 515, 508, 342), (332, 405, 373, 372), (307, 477, 535, 304), (305, 483, 536, 306), (527, 525, 420, 526), (365, 494, 495, 486), (472, 475, 473, 474), (429, 413, 430, 431), (525, 523, 514, 420), (126, 163, 217, 195), (346, 469, 381, 347), (138, 75, 74, 136), (524, 514, 523, 492), (75, 138, 167, 166), (531, 519, 423, 482), (529, 365, 486, 487), (296, 496, 497), (465, 373, 405, 404), (301, 439, 498), (300, 374, 376, 298), (301, 500, 499), (111, 202, 114), (385, 292, 502), (503, 385, 502), (504, 202, 111), (32, 31, 29, 30), (313, 457, 456, 311), (143, 505, 506), (354, 381, 469, 352), (276, 224, 265), (231, 136, 199, 229), (360, 341, 343, 361), (515, 338, 377, 508), (352, 404, 353, 354), (328, 386, 329, 330), (143, 295, 513), (276, 242, 234), (419, 490, 449, 397), (396, 488, 434, 395), (488, 399, 398, 434), (490, 494, 448, 449), (395, 400, 480, 396), (529, 534, 435, 363), (520, 519, 446, 447), (403, 522, 401, 402), (399, 419, 397, 398), (9, 15, 27, 20), (350, 379, 348, 349), (519, 531, 426, 446), (335, 366, 336, 337), (324, 511, 322, 323), (124, 185, 165, 122), (388, 329, 386, 387), (325, 351, 326, 327), (339, 328, 330, 340), (453, 317, 356, 454), (321, 521, 532, 533), (493, 545, 520, 518), (518, 524, 492, 493), (76, 198, 142, 139), (533, 528, 491, 321), (393, 392, 396, 480), (387, 464, 433, 388), (169, 77, 166, 167), (494, 490, 394, 495), (85, 191, 82, 125), (192, 107, 208, 191), (521, 527, 526, 532), (143, 513, 278), (276, 277, 242), (471, 443, 378, 470), (276, 93, 207), (143, 172, 294), (296, 412, 411), (301, 463, 462), (263, 158, 264, 272), (42, 40, 39, 48), (301, 443, 471), (296, 466, 467), (296, 373, 465), (437, 499, 349, 348), (296, 411, 537), (276, 422, 246), (143, 260, 257), (319, 356, 317, 318), (293, 114, 89, 90), (190, 123, 189, 72), (408, 497, 345, 451), (7, 25, 16, 4), (410, 539, 366, 335), (450, 409, 323, 322), (328, 339, 444, 445), (118, 261, 150, 35), (428, 366, 539, 538), (362, 228, 177, 223), (130, 271, 131, 132), (412, 410, 335, 413), (301, 445, 444), (413, 429, 411, 412), (253, 95, 291, 254), (476, 535, 477, 478), (301, 471, 442), (301, 440, 302), (301, 498, 441), (301, 389, 463), (296, 410, 412), (296, 303, 496), (296, 467, 538), (458, 384, 459, 460), (301, 499, 437), (301, 444, 439), (296, 465, 407), (296, 537, 372), (296, 409, 450), (296, 497, 408), (301, 436, 500), (296, 538, 539), (296, 539, 410), (276, 265, 254), (301, 462, 540), (301, 540, 445), (143, 257, 505), (475, 281, 283, 473), (143, 382, 424), (275, 120, 259), (276, 362, 224), (143, 506, 268), (273, 225, 243), (276, 246, 228), (143, 293, 260), (276, 254, 291), (320, 423, 545), (320, 545, 493), (331, 546, 489), (331, 438, 546), (478, 282, 284, 476)])
me_venture.polygons.foreach_set('use_smooth', [True] * 517)
me_venture.polygons.foreach_set('material_index', [6, 1, 1, 5, 5, 5, 6, 1, 5, 1, 6, 5, 1, 1, 5, 1, 1, 3, 6, 3, 3, 3, 6, 3, 5, 6, 6, 5, 3, 3, 3, 3, 3, 3, 3, 3, 3, 3, 3, 3, 3, 3, 3, 3, 3, 3, 3, 3, 3, 3, 3, 3, 3, 3, 3, 3, 3, 3, 3, 3, 3, 3, 3, 3, 6, 5, 5, 5, 5, 6, 5, 5, 5, 5, 6, 5, 6, 6, 5, 6, 5, 1, 6, 5, 5, 5, 5, 5, 6, 5, 5, 5, 6, 6, 5, 5, 5, 5, 5, 5, 5, 5, 5, 5, 5, 5, 5, 5, 5, 5, 6, 5, 5, 5, 5, 5, 6, 5, 5, 5, 5, 5, 5, 5, 5, 5, 5, 5, 5, 5, 5, 6, 5, 5, 6, 5, 5, 6, 5, 5, 5, 5, 5, 1, 5, 5, 5, 5, 5, 5, 5, 5, 6, 5, 5, 5, 5, 1, 6, 5, 5, 5, 5, 5, 5, 6, 5, 5, 5, 5, 6, 5, 6, 5, 5, 6, 5, 5, 6, 6, 5, 5, 5, 5, 5, 5, 5, 5, 5, 5, 6, 5, 5, 5, 6, 5, 5, 5, 5, 5, 5, 5, 6, 6, 5, 5, 5, 5, 5, 5, 5, 1, 5, 5, 5, 5, 5, 1, 5, 5, 5, 5, 5, 5, 5, 5, 5, 5, 5, 5, 5, 5, 5, 6, 5, 5, 5, 5, 5, 5, 5, 5, 5, 5, 5, 6, 5, 5, 5, 5, 5, 5, 5, 5, 5, 6, 5, 5, 5, 6, 5, 5, 6, 5, 3, 6, 3, 6, 6, 6, 3, 0, 3, 6, 6, 6, 6, 6, 6, 6, 6, 6, 5, 5, 5, 6, 5, 6, 6, 6, 6, 6, 6, 6, 6, 6, 6, 6, 5, 5, 6, 5, 6, 6, 6, 6, 6, 6, 6, 6, 6, 6, 5, 6, 6, 6, 6, 6, 6, 6, 6, 6, 6, 6, 6, 6, 6, 6, 6, 6, 6, 4, 6, 6, 6, 6, 6, 6, 6, 6, 6, 6, 6, 6, 6, 6, 6, 6, 6, 1, 6, 6, 6, 6, 6, 6, 6, 5, 6, 6, 6, 6, 6, 6, 6, 6, 6, 6, 6, 5, 6, 5, 6, 5, 6, 5, 6, 6, 6, 6, 6, 6, 6, 6, 6, 6, 6, 6, 6, 6, 5, 6, 5, 6, 5, 6, 6, 6, 6, 6, 6, 6, 6, 6, 6, 6, 2, 6, 6, 6, 6, 5, 6, 6, 6, 6, 6, 6, 6, 6, 6, 6, 6, 6, 6, 6, 6, 1, 6, 6, 6, 6, 5, 6, 6, 6, 6, 6, 6, 6, 5, 6, 6, 6, 5, 6, 5, 5, 6, 6, 6, 6, 6, 6, 6, 6, 5, 3, 6, 6, 6, 6, 6, 6, 6, 6, 5, 5, 6, 1, 6, 6, 6, 5, 6, 5, 5, 6, 6, 6, 5, 6, 6, 6, 6, 6, 6, 6, 6, 6, 6, 6, 6, 6, 6, 6, 6, 6, 6, 6, 6, 6, 6, 6, 6, 6, 6, 6, 6, 6, 6, 6, 6, 6, 6, 6, 6])
_uv = me_venture.uv_layers.new(name='UVMap')
_uv.uv.foreach_set('vector', [0.5558, 0.9772, 0.5698, 0.9772, 0.5698, 0.9772, 0.5558, 0.9772, 0.7791, 0.5, 0.5, 0.5, 0.5, 0.2209, 0.7763, 0.2237, 0.5, 0.5, 0.7791, 0.5, 0.7763, 0.7763, 0.5, 0.7791, 16.98, -6.014, 17.73, -5.266, 17.8, -5.336, 17.04, -6.072, -57.29, 29.94, -57.29, -94.98, -57.37, -94.98, -57.37, 29.97, 17.04, -6.072, 16.55, -6.857, 16.48, -6.826, 16.98, -6.014, 0.5251, 0.9549, 0.5223, 0.9409, 0.5223, 0.9409, 0.5251, 0.9549, 0.7763, 0.2237, 0.9409, 0.2321, 0.9493, 0.5, 0.7791, 0.5, 0.2851, 0.2851, 0.2851, 0.1428, 0.3577, 0.1428, 0.3577, 0.2851, 0.2237, 0.7763, 0.5, 0.7791, 0.5, 0.9493, 0.2321, 0.9409, 0.6061, 0.6172, 0.6061, 0.6172, 0.6061, 0.6172, 0.6061, 0.6172, 20.24, -3.806, 20.57, -3.522, 20.62, -3.583, 20.28, -3.882, 0.2321, 0.05905, 0.5, 0.05068, 0.5, 0.2209, 0.2237, 0.2237, 0.7791, 0.5, 0.9493, 0.5, 0.9409, 0.7679, 0.7763, 0.7763, 20.43, 89.5, 21.13, 88.78, 21.19, 88.84, 20.48, 89.57, 0.05905, 0.7679, 0.2237, 0.7763, 0.2321, 0.9409, 0.08138, 0.9186, 0.9409, 0.2321, 0.7763, 0.2237, 0.7679, 0.05905, 0.9186, 0.08138, 0.000447, 0.9996, 0.000447, 0.000447, 0.9996, 0.000447, 0.9996, 0.9996, 0.03394, 0.3716, 0.03394, -0.167, 0.5, -0.167, 0.5, 0.6256, 2.588, 89.8, -57.29, 29.94, 16.19, -7.747, -57.29, -94.98, 16.0, -94.98, 16.0, -10.07, -57.29, 29.94, 2.588, 89.8, 16.19, -7.747, -57.29, 29.94, 0.7763, 0.000447, 0.7819, 0.000447, 0.7819, 0.9996, 0.7763, 0.9996, 0.9996, 0.000447, 0.9996, 0.9996, 0.000447, 0.9996, 0.000447, 0.000447, 20.23, 67.73, 20.23, 67.73, 20.23, 70.26, 20.23, 70.26, 0.5558, 0.9772, 0.5698, 0.9772, 0.5698, 0.9772, 0.5558, 0.9772, 0.9996, 0.9996, 0.7819, 0.9996, 0.7819, 0.000447, 0.9996, 0.000447, 0.5307, 0.5279, 0.4358, 0.567, 0.4358, 0.567, 0.5307, 0.5279, 2.588, 89.8, 21.45, -1.895, 21.45, 87.8, 2.588, 89.8, 21.45, 87.8, 21.45, -1.895, 2.588, 89.8, 16.98, -6.014, 17.73, -5.266, 2.588, 89.8, 17.73, -5.266, 16.98, -6.014, 2.588, 89.8, 21.07, -2.961, 20.85, -3.24, 2.588, 89.8, 20.57, -3.522, 20.85, -3.24, 19.45, 89.8, 21.45, 87.8, 2.588, 89.8, 19.45, 89.8, 2.588, 89.8, 21.45, 87.8, 2.588, 89.8, 20.24, -3.806, 18.8, -4.543, -57.29, 29.94, 16.04, -8.813, 16.19, -7.747, -57.29, 29.94, 16.19, -7.747, 16.04, -8.813, 2.588, 89.8, 18.8, -4.543, 20.24, -3.806, 19.45, 89.8, 21.13, 88.78, 21.45, 87.8, 19.45, 89.8, 21.45, 87.8, 21.13, 88.78, 20.43, 89.5, 19.45, 89.8, 21.13, 88.78, 2.588, 89.8, 21.07, -2.961, 21.24, -2.687, 20.43, 89.5, 21.13, 88.78, 19.45, 89.8, 2.588, 89.8, 21.36, -2.416, 21.24, -2.687, 2.588, 89.8, 16.98, -6.014, 16.48, -6.826, 2.588, 89.8, 16.48, -6.826, 16.98, -6.014, 2.588, 89.8, 16.19, -7.747, 16.48, -6.826, 2.588, 89.8, 16.48, -6.826, 16.19, -7.747, 2.588, 89.8, 18.8, -4.543, 17.73, -5.266, 2.588, 89.8, 17.73, -5.266, 18.8, -4.543, 2.588, 89.8, 20.57, -3.522, 20.24, -3.806, 2.588, 89.8, 21.36, -2.416, 21.43, -2.154, -57.29, 29.94, 16.0, -10.07, 16.04, -8.813, 2.588, 89.8, 21.24, -2.687, 21.36, -2.416, -57.29, 29.94, 16.04, -8.813, 16.0, -10.07, 2.588, 89.8, 21.24, -2.687, 21.07, -2.961, 2.588, 89.8, 21.43, -2.154, 21.36, -2.416, 2.588, 89.8, 20.24, -3.806, 20.57, -3.522, 2.588, 89.8, 20.85, -3.24, 20.57, -3.522, 2.588, 89.8, 20.85, -3.24, 21.07, -2.961, 2.588, 89.8, 21.45, -1.895, 21.43, -2.154, 2.588, 89.8, 21.43, -2.154, 21.45, -1.895, 0.5195, 0.8851, 0.5195, 0.8879, 0.5167, 0.8879, 0.5167, 0.8851, 0.7149, 0.4274, 0.7149, 0.5726, 0.6423, 0.5726, 0.6423, 0.4274, 0.7847, 0.5726, 0.7847, 0.4274, 0.8572, 0.4274, 0.8572, 0.5726, 0.2153, 0.4274, 0.2153, 0.5726, 0.1428, 0.5726, 0.1428, 0.4274, 0.000447, 0.4274, 0.000447, 0.2851, 0.07022, 0.2851, 0.07022, 0.4274, 0.5809, 0.9075, 0.5698, 0.9047, 0.5726, 0.8851, 0.5921, 0.8935, 0.9996, 0.4274, 0.9996, 0.5726, 0.9298, 0.5726, 0.9298, 0.4274, 2.588, 89.8, -57.29, 29.94, -57.37, 29.97, 2.546, 89.87, 21.53, -1.897, 21.52, -2.154, 21.43, -2.154, 21.45, -1.895, 16.98, -6.014, 17.73, -5.266, 17.8, -5.336, 17.04, -6.072, 0.5698, 0.9047, 0.5809, 0.9075, 0.5809, 0.9075, 0.5698, 0.9047, 0.1428, 0.8572, 0.1428, 0.7149, 0.2153, 0.7149, 0.2153, 0.8572, 0.6061, 0.6172, 0.6061, 0.6172, 0.6061, 0.6172, 0.6061, 0.6172, 0.5921, 0.8042, 0.5921, 0.8377, 0.5307, 0.8377, 0.5307, 0.8042, 0.6423, 0.2851, 0.6423, 0.1428, 0.7149, 0.1428, 0.7149, 0.2851, 0.5251, 0.927, 0.5223, 0.9409, 0.5028, 0.9409, 0.5084, 0.9214, 18.8, -4.543, 17.73, -5.266, 17.8, -5.336, 18.84, -4.624, 0.5, 0.5, 0.2209, 0.5, 0.2237, 0.2237, 0.5, 0.2209, 0.634, 0.9996, 0.6312, 0.9996, 0.6312, 0.000447, 0.634, 0.000447, 19.45, 89.8, 2.588, 89.8, 2.546, 89.87, 19.45, 89.87, 16.0, -94.98, 16.0, -10.07, 16.09, -10.07, 16.08, -94.98, 21.53, 87.81, 21.19, 88.84, 21.13, 88.78, 21.45, 87.8, 16.0, -10.07, 16.0, -94.98, 16.08, -94.98, 16.09, -10.07, 16.98, -6.014, 16.48, -6.826, 16.55, -6.857, 17.04, -6.072, 0.5251, 0.927, 0.5223, 0.9409, 0.5223, 0.9409, 0.5251, 0.927, 0.000447, 0.9996, 0.000447, 0.8572, 0.07022, 0.8572, 0.3577, 0.4274, 0.3577, 0.2851, 0.4274, 0.2851, 0.4274, 0.4274, 0.7847, 0.4274, 0.7847, 0.5726, 0.7149, 0.5726, 0.7149, 0.4274, 0.7568, 0.9996, 0.687, 0.9996, 0.687, 0.000447, 0.7568, 0.000447, 0.5167, 0.4553, 0.5167, 0.1651, 0.6116, 0.1651, 0.6116, 0.4553, 0.5, 0.2851, 0.5, 0.1428, 0.5726, 0.1428, 0.5726, 0.2851, 0.9298, 0.7149, 0.9298, 0.8572, 0.8572, 0.8572, 0.8572, 0.7149, 0.7847, 0.2851, 0.7847, 0.1428, 0.8572, 0.1428, 0.8572, 0.2851, -57.29, 29.94, 2.588, 89.8, 2.546, 89.87, -57.37, 29.97, 2.546, 89.87, -57.37, 29.97, -57.29, 29.94, 2.588, 89.8, 2.588, 89.8, 19.45, 89.8, 19.45, 89.87, 2.546, 89.87, -57.29, -94.98, -57.29, 29.94, -57.37, 29.97, -57.37, -94.98, -57.37, -94.98, 16.0, -94.98, -57.29, -94.98, 2.546, 89.87, 19.45, 89.87, 19.45, 89.8, 2.588, 89.8, -57.37, -94.98, 16.0, -94.98, -57.29, -94.98, 19.45, 89.87, 2.546, 89.87, 2.588, 89.8, 19.45, 89.8, -57.29, -94.98, -57.29, 29.94, -57.37, 29.97, -57.37, -94.98, -57.29, -94.98, 16.0, -94.98, 16.08, -94.98, 16.0, -10.07, 16.0, -94.98, 16.08, -94.98, 16.09, -10.07, -57.29, -94.98, 16.0, -94.98, 16.08, -94.98, 21.53, -1.897, 21.53, 87.81, 21.45, 87.8, 21.45, -1.895, 0.6451, 0.000447, 0.6535, 0.000447, 0.6535, 0.9996, 0.6451, 0.9996, 0.4358, 0.567, -2.101, 0.5698, -2.101, 0.5698, 0.4358, 0.567, 0.1428, 0.000447, 0.2153, 0.1428, 0.1428, 0.1428, 0.2153, 0.2851, 0.2153, 0.1428, 0.2851, 0.1428, 0.2851, 0.2851, 0.5726, 0.8572, 0.5726, 0.7149, 0.6423, 0.7149, 0.6423, 0.8572, 0.1428, 0.2851, 0.1428, 0.1428, 0.2153, 0.1428, 0.2153, 0.2851, 0.6061, 0.9047, 0.6172, 0.9214, 0.5977, 0.927, 0.5921, 0.9158, 18.84, -4.624, 20.28, -3.882, 20.24, -3.806, 18.8, -4.543, 18.84, -4.624, 20.28, -3.882, 20.24, -3.806, 18.8, -4.543, 20.85, -3.24, 20.57, -3.522, 20.62, -3.583, 20.91, -3.293, 20.57, -3.522, 20.85, -3.24, 20.91, -3.293, 20.62, -3.583, 0.9996, 0.2851, 0.9996, 0.4274, 0.9298, 0.4274, 0.9298, 0.2851, 0.6423, 0.5726, 0.6423, 0.7149, 0.5726, 0.7149, 0.5726, 0.5726, 16.48, -6.826, 16.19, -7.747, 16.27, -7.758, 16.55, -6.857, 0.3577, 0.9996, 0.3577, 0.8572, 0.4274, 0.8572, 0.5, 0.7149, 0.5, 0.8572, 0.4274, 0.8572, 0.4274, 0.7149, 0.6423, 0.4274, 0.6423, 0.5726, 0.5726, 0.5726, 0.5726, 0.4274, 0.9996, 0.5726, 0.9996, 0.7149, 0.9298, 0.7149, 0.9298, 0.5726, 0.5, 0.5726, 0.5, 0.7149, 0.4274, 0.7149, 0.4274, 0.5726, 0.4274, 0.000447, 0.5, 0.1428, 0.4274, 0.1428, 0.2851, 0.7149, 0.2851, 0.8572, 0.2153, 0.8572, 0.2153, 0.7149, 0.5307, 0.6898, 0.5307, 0.6702, 0.5921, 0.6702, 0.5921, 0.6898, 0.1428, 0.7149, 0.1428, 0.8572, 0.07022, 0.8572, 0.07022, 0.7149, 0.3577, 0.5726, 0.3577, 0.7149, 0.2851, 0.7149, 0.2851, 0.5726, 0.6061, 0.6172, 0.6061, 0.6144, 0.6061, 0.6144, 0.6061, 0.6172, 0.3577, 0.2851, 0.3577, 0.4274, 0.2851, 0.4274, 0.2851, 0.2851, 0.5, 0.2851, 0.5, 0.4274, 0.4274, 0.4274, 0.4274, 0.2851, 0.6061, 0.6172, 0.6061, 0.6172, 0.6061, 0.6172, 0.6061, 0.6172, 0.2153, 0.2851, 0.2153, 0.4274, 0.1428, 0.4274, 0.1428, 0.2851, 0.5726, 0.5726, 0.5726, 0.7149, 0.5, 0.7149, 0.5, 0.5726, 21.13, 88.78, 20.43, 89.5, 20.48, 89.57, 21.19, 88.84, 21.36, -2.416, 21.43, -2.154, 21.52, -2.154, 21.44, -2.453, 21.31, -2.732, 21.44, -2.453, 21.36, -2.416, 21.24, -2.687, 0.7763, 0.2237, 0.5, 0.2209, 0.5, 0.05068, 0.7679, 0.05905, 18.8, -4.543, 20.24, -3.806, 20.28, -3.882, 18.84, -4.624, 0.9996, 0.1428, 0.9996, 0.2851, 0.9298, 0.2851, 0.9298, 0.1428, 0.9996, 0.7149, 0.9996, 0.8572, 0.9298, 0.8572, 0.9298, 0.7149, 16.0, -10.07, 16.04, -8.813, 16.13, -8.821, 16.09, -10.07, 0.7149, 0.000447, 0.7847, 0.1428, 0.7149, 0.1428, 0.9298, 0.000447, 0.9996, 0.1428, 0.9298, 0.1428, 0.7847, 0.9996, 0.7847, 0.8572, 0.8572, 0.8572, 0.5726, 0.9996, 0.5726, 0.8572, 0.6423, 0.8572, 0.5307, 0.8042, 0.5307, 0.8377, 0.5921, 0.8377, 0.5921, 0.8042, 17.73, -5.266, 18.8, -4.543, 18.84, -4.624, 17.8, -5.336, 0.8572, 0.5726, 0.8572, 0.7149, 0.7847, 0.7149, 0.7847, 0.5726, 20.85, -3.24, 20.57, -3.522, 20.62, -3.583, 20.91, -3.293, 21.45, -1.895, 21.45, 87.8, 21.53, 87.81, 21.53, -1.897, 0.7679, 0.9409, 0.5, 0.9493, 0.5, 0.7791, 0.7763, 0.7763, 0.5921, 0.9158, 0.5809, 0.9075, 0.5921, 0.8935, 0.6061, 0.9047, 0.1428, 0.9996, 0.1428, 0.8572, 0.2153, 0.8572, 19.45, 89.87, 20.48, 89.57, 20.43, 89.5, 19.45, 89.8, 0.5726, 0.4274, 0.5726, 0.2851, 0.6423, 0.2851, 0.6423, 0.4274, 0.000447, 0.7149, 0.000447, 0.5726, 0.07022, 0.5726, 0.07022, 0.7149, 0.5, 0.5726, 0.5, 0.4274, 0.5726, 0.4274, 0.5726, 0.5726, 0.5, 0.4274, 0.5, 0.2851, 0.5726, 0.2851, 0.5726, 0.4274, 0.6061, 0.62, 0.6061, 0.62, 0.6061, 0.62, 0.6061, 0.62, 17.73, -5.266, 16.98, -6.014, 17.04, -6.072, 17.8, -5.336, 0.3577, 0.7149, 0.3577, 0.5726, 0.4274, 0.5726, 0.4274, 0.7149, 20.57, -3.522, 20.85, -3.24, 20.91, -3.293, 20.62, -3.583, 0.2153, 0.4274, 0.2153, 0.2851, 0.2851, 0.2851, 0.2851, 0.4274, 0.5251, 0.9549, 0.5307, 0.9661, 0.5307, 0.9661, 0.5251, 0.9549, 21.31, -2.732, 21.44, -2.453, 21.36, -2.416, 21.24, -2.687, 0.6033, 0.6172, 0.6061, 0.6172, 0.6061, 0.6172, 0.6033, 0.6172, 0.8572, 0.5726, 0.8572, 0.4274, 0.9298, 0.4274, 0.9298, 0.5726, 0.8572, 0.7149, 0.8572, 0.5726, 0.9298, 0.5726, 0.9298, 0.7149, 0.6061, 0.62, 0.6061, 0.62, 0.6061, 0.62, 0.6061, 0.62, 0.8572, 0.4274, 0.8572, 0.2851, 0.9298, 0.2851, 0.9298, 0.4274, 0.2851, 0.5726, 0.2851, 0.7149, 0.2153, 0.7149, 0.2153, 0.5726, 0.6061, 0.62, 0.6061, 0.62, 0.6061, 0.62, 0.6061, 0.62, 0.5223, 0.9409, 0.5251, 0.9549, 0.5084, 0.9605, 0.5028, 0.9409, 0.2851, 0.000447, 0.3577, 0.1428, 0.2851, 0.1428, 0.5726, 0.000447, 0.6423, 0.1428, 0.5726, 0.1428, 0.3577, 0.2851, 0.3577, 0.1428, 0.4274, 0.1428, 0.4274, 0.2851, 16.98, -6.014, 16.48, -6.826, 16.55, -6.857, 17.04, -6.072, 21.13, 88.78, 20.43, 89.5, 20.48, 89.57, 21.19, 88.84, 21.45, 87.8, 21.13, 88.78, 21.19, 88.84, 21.53, 87.81, 21.31, -2.732, 21.14, -3.014, 21.07, -2.961, 21.24, -2.687, 21.14, -3.014, 21.31, -2.732, 21.24, -2.687, 21.07, -2.961, 21.43, -2.154, 21.36, -2.416, 21.44, -2.453, 21.52, -2.154, 20.43, 89.5, 19.45, 89.8, 19.45, 89.87, 20.48, 89.57, 0.6172, 0.9214, 0.62, 0.9409, 0.6005, 0.9409, 0.5977, 0.927, 0.7847, 0.7149, 0.7847, 0.8572, 0.7149, 0.8572, 0.7149, 0.7149, 0.3577, 0.7149, 0.3577, 0.8572, 0.2851, 0.8572, 0.2851, 0.7149, 0.8572, 0.2851, 0.8572, 0.1428, 0.9298, 0.1428, 0.9298, 0.2851, 0.5419, 0.9075, 0.5307, 0.9158, 0.5167, 0.9047, 0.5335, 0.8935, 0.7149, 0.7149, 0.7149, 0.8572, 0.6423, 0.8572, 0.6423, 0.7149, 0.000447, 0.8572, 0.000447, 0.7149, 0.07022, 0.7149, 0.07022, 0.8572, 0.5726, 0.7149, 0.5726, 0.8572, 0.5, 0.8572, 0.5, 0.7149, 0.07022, 0.2851, 0.07022, 0.1428, 0.1428, 0.1428, 0.1428, 0.2851, 17.73, -5.266, 16.98, -6.014, 17.04, -6.072, 17.8, -5.336, 16.04, -8.813, 16.19, -7.747, 16.27, -7.758, 16.13, -8.821, 2.588, 89.8, -57.29, 29.94, -57.37, 29.97, 2.546, 89.87, 0.5419, 0.9075, 0.5307, 0.9158, 0.5307, 0.9158, 0.5419, 0.9075, 0.5307, 0.8572, 0.5307, 0.8377, 0.5921, 0.8377, 0.5921, 0.8572, 17.04, -6.072, 16.55, -6.857, 16.48, -6.826, 16.98, -6.014, 16.19, -7.747, 16.04, -8.813, 16.13, -8.821, 16.27, -7.758, 21.24, -2.687, 21.07, -2.961, 21.14, -3.014, 21.31, -2.732, 16.19, -7.747, 16.04, -8.813, 16.13, -8.821, 16.27, -7.758, 21.45, 87.8, 21.13, 88.78, 21.19, 88.84, 21.53, 87.81, 16.19, -7.747, 16.48, -6.826, 16.55, -6.857, 16.27, -7.758, 16.27, -7.758, 16.55, -6.857, 16.48, -6.826, 16.19, -7.747, 0.2237, 0.7763, 0.05905, 0.7679, 0.05068, 0.5, 0.2209, 0.5, 16.19, -7.747, 16.48, -6.826, 16.55, -6.857, 16.27, -7.758, 20.48, 89.57, 19.45, 89.87, 19.45, 89.8, 20.43, 89.5, 16.04, -8.813, 16.19, -7.747, 16.27, -7.758, 16.13, -8.821, 18.84, -4.624, 17.8, -5.336, 17.73, -5.266, 18.8, -4.543, 18.8, -4.543, 17.73, -5.266, 17.8, -5.336, 18.84, -4.624, 0.5, 0.7791, 0.2237, 0.7763, 0.2209, 0.5, 0.5, 0.5, 0.3577, 0.4274, 0.3577, 0.5726, 0.2851, 0.5726, 0.2851, 0.4274, 0.2153, 0.5726, 0.2153, 0.4274, 0.2851, 0.4274, 0.2851, 0.5726, 0.9298, 0.9996, 0.9298, 0.8572, 0.9996, 0.8572, 0.2851, 0.9996, 0.2851, 0.8572, 0.3577, 0.8572, 0.5, 0.9996, 0.5, 0.8572, 0.5726, 0.8572, 0.000447, 0.000447, 0.07022, 0.1428, 0.000447, 0.1428, 0.7149, 0.9996, 0.7149, 0.8572, 0.7847, 0.8572, 0.7847, 0.000447, 0.8572, 0.1428, 0.7847, 0.1428, 20.43, 89.5, 21.13, 88.78, 21.19, 88.84, 20.48, 89.57, 19.45, 89.8, 20.43, 89.5, 20.48, 89.57, 19.45, 89.87, 21.36, -2.416, 21.43, -2.154, 21.52, -2.154, 21.44, -2.453, 21.43, -2.154, 21.36, -2.416, 21.44, -2.453, 21.52, -2.154, 20.91, -3.293, 21.14, -3.014, 21.07, -2.961, 20.85, -3.24, 21.45, -1.895, 21.43, -2.154, 21.52, -2.154, 21.53, -1.897, -57.29, -94.98, 16.08, -94.98, 16.0, -94.98, -57.37, -94.98, 0.5251, 0.9549, 0.5223, 0.9409, 0.5223, 0.9409, 0.5251, 0.9549, 0.2153, 0.9996, 0.2153, 0.8572, 0.2851, 0.8572, 0.3577, 0.000447, 0.4274, 0.1428, 0.3577, 0.1428, 0.2153, 0.000447, 0.2851, 0.1428, 0.2153, 0.1428, 0.5, 0.000447, 0.5726, 0.1428, 0.5, 0.1428, 0.8572, 0.9996, 0.8572, 0.8572, 0.9298, 0.8572, 0.07022, 0.9996, 0.07022, 0.8572, 0.1428, 0.8572, 0.6423, 0.000447, 0.7149, 0.1428, 0.6423, 0.1428, 0.8572, 0.000447, 0.9298, 0.1428, 0.8572, 0.1428, 0.6423, 0.9996, 0.6423, 0.8572, 0.7149, 0.8572, 0.07022, 0.000447, 0.1428, 0.1428, 0.07022, 0.1428, 0.4274, 0.9996, 0.4274, 0.8572, 0.5, 0.8572, 0.6591, 0.000447, 0.6619, 0.000447, 0.6619, 0.9996, 0.6591, 0.9996, 21.24, -2.687, 21.36, -2.416, 21.44, -2.453, 21.31, -2.732, 0.07022, 0.5726, 0.07022, 0.4274, 0.1428, 0.4274, 0.1428, 0.5726, 0.07022, 0.4274, 0.07022, 0.5726, 0.000447, 0.5726, 0.000447, 0.4274, 0.6423, 0.7149, 0.6423, 0.5726, 0.7149, 0.5726, 0.7149, 0.7149, 16.04, -8.813, 16.0, -10.07, 16.09, -10.07, 16.13, -8.821, 20.62, -3.583, 20.28, -3.882, 20.24, -3.806, 20.57, -3.522, 20.57, -3.522, 20.24, -3.806, 20.28, -3.882, 20.62, -3.583, 21.44, -2.453, 21.31, -2.732, 21.24, -2.687, 21.36, -2.416, 21.43, -2.154, 21.45, -1.895, 21.53, -1.897, 21.52, -2.154, 0.6284, 0.9996, 0.6284, 0.9996, 0.6284, 0.000447, 0.6284, 0.000447, 21.14, -3.014, 20.91, -3.293, 20.85, -3.24, 21.07, -2.961, 16.0, -10.07, 16.04, -8.813, 16.13, -8.821, 16.09, -10.07, 16.09, -10.07, 16.13, -8.821, 16.04, -8.813, 16.0, -10.07, 0.5698, 0.9772, 0.5809, 0.9744, 0.5809, 0.9744, 0.5698, 0.9772, 21.45, 87.8, 21.45, -1.895, 21.53, -1.897, 21.53, 87.81, 21.07, -2.961, 21.24, -2.687, 21.31, -2.732, 21.14, -3.014, 0.514, 0.8879, 0.514, 0.8851, 0.5167, 0.8851, 0.5167, 0.8879, 20.85, -3.24, 21.07, -2.961, 21.14, -3.014, 20.91, -3.293, 0.000447, 0.9996, 0.000447, 0.000447, 0.9996, 0.000447, 0.9996, 0.9996, 0.5447, 0.8154, 0.5447, 0.7958, 0.5363, 0.7093, 0.5335, 0.7428, 16.0, -10.07, 16.0, -94.98, -57.29, -94.98, -57.29, 29.94, 0.1205, 1.005, 0.5, 0.6256, 0.03394, 0.3856, 0.1205, 1.005, 0.03394, 0.3856, 0.5, 0.6256, 0.5698, 0.9047, 0.5558, 0.9047, 0.5558, 0.9047, 0.5698, 0.9047, 0.9996, 0.000447, 0.9996, 0.9996, 0.000447, 0.9996, 0.000447, 0.000447, 0.9996, 0.000447, 0.9996, 0.9996, 0.000447, 0.9996, 0.000447, 0.000447, 0.000447, 0.9996, 0.000447, 0.000447, 0.9996, 0.000447, 0.9996, 0.9996, 0.1205, 1.005, 0.000447, 0.4246, 0.000447, 0.994, 0.1205, 1.005, 0.000447, 0.994, 0.000447, 0.4246, 0.1205, 1.005, 0.02836, 0.3967, 0.02277, 0.4023, 0.1205, 1.005, 0.02277, 0.4023, 0.02836, 0.3967, 0.5614, 0.9409, 0.5251, 0.9549, 0.5223, 0.9409, 0.5307, 0.8042, 0.5307, 0.7623, 0.5921, 0.7623, 0.5921, 0.8042, 0.5614, 0.9409, 0.5921, 0.9158, 0.5977, 0.927, 0.5614, 0.9409, 0.5419, 0.9075, 0.5558, 0.9047, 0.5614, 0.9409, 0.5921, 0.9661, 0.5809, 0.9744, 20.19, 67.63, 20.19, 67.63, 20.1, 67.6, 20.1, 67.6, -57.29, 29.94, -57.29, -94.98, -57.37, -94.98, -57.37, 29.97, 21.53, 87.81, 21.19, 88.84, 21.13, 88.78, 21.45, 87.8, 0.5307, 0.7623, 0.5307, 0.8042, 0.5921, 0.8042, 0.5921, 0.7623, 0.4274, 0.5726, 0.4274, 0.4274, 0.5, 0.4274, 0.5, 0.5726, 0.6061, 0.6172, 0.6061, 0.6144, 0.6061, 0.6172, 0.6061, 0.6172, 0.6061, 0.6172, 0.6061, 0.6172, 0.6061, 0.6172, 0.5167, 0.9772, 0.5084, 0.9605, 0.5251, 0.9549, 0.5307, 0.9661, 0.5977, 0.9549, 0.6005, 0.9409, 0.62, 0.9409, 0.6172, 0.9605, 0.6061, 0.6172, 0.6061, 0.6172, 0.6061, 0.62, 0.5307, 0.9158, 0.5251, 0.927, 0.5084, 0.9214, 0.5167, 0.9047, 0.5335, 0.8935, 0.553, 0.8851, 0.5558, 0.9047, 0.5419, 0.9075, 0.5307, 0.9158, 0.5251, 0.927, 0.5084, 0.9214, 0.5167, 0.9047, 0.5977, 0.927, 0.5921, 0.9158, 0.6061, 0.9047, 0.6172, 0.9214, 0.567, 0.7958, 0.5726, 0.8182, 0.5809, 0.7484, 0.5754, 0.7121, 0.5698, 0.9047, 0.5558, 0.9047, 0.553, 0.8851, 0.5726, 0.8851, 0.7847, 0.1428, 0.7847, 0.2851, 0.7149, 0.2851, 0.7149, 0.1428, 0.7847, 0.8572, 0.7847, 0.7149, 0.8572, 0.7149, 0.8572, 0.8572, 0.6061, 0.6172, 0.6033, 0.6172, 0.6033, 0.6172, 0.4274, 0.2851, 0.4274, 0.1428, 0.5, 0.1428, 0.5, 0.2851, 0.6061, 0.6172, 0.6061, 0.62, 0.6061, 0.62, 0.6061, 0.6172, 0.1205, 1.005, 0.003238, 0.4163, 0.003238, 0.4163, 0.5447, 0.8154, 0.5447, 0.7958, 0.5363, 0.7093, 0.5335, 0.7428, 0.5614, 0.8182, 0.5726, 0.8098, 0.567, 0.8544, 0.5586, 0.86, 0.6061, 0.6172, 0.6061, 0.6172, 0.6061, 0.6172, 0.6061, 0.6172, 0.6061, 0.62, 0.6061, 0.62, 0.6061, 0.6172, 0.6033, 0.6172, 0.6061, 0.6172, 0.6061, 0.6172, 0.6033, 0.6172, 0.6033, 0.6172, 0.5921, 0.9661, 0.5977, 0.9549, 0.5977, 0.9549, 0.5921, 0.9661, 0.5614, 0.9409, 0.5977, 0.927, 0.6005, 0.9409, 0.567, -2.101, 0.567, 0.4358, 0.567, 0.4358, 0.567, -2.101, 0.62, 0.9409, 0.6172, 0.9605, 0.5977, 0.9549, 0.6005, 0.9409, 0.5809, 0.9744, 0.5921, 0.9661, 0.6061, 0.9772, 0.5921, 0.9884, 0.1205, 1.005, 0.003238, 0.4163, 0.006029, 0.4135, 0.5921, 0.6898, 0.5921, 0.7233, 0.5307, 0.7233, 0.5307, 0.6898, 0.5307, 0.6702, 0.5307, 0.6898, 0.5921, 0.6898, 0.5921, 0.6702, 0.01161, 1.005, 0.000447, 0.994, 0.1205, 1.005, 0.01161, 1.005, 0.1205, 1.005, 0.000447, 0.994, 0.5726, 0.9968, 0.553, 0.9968, 0.5558, 0.9772, 0.5698, 0.9772, 0.5614, 0.9409, 0.5977, 0.9549, 0.5921, 0.9661, 0.5614, 0.9409, 0.5251, 0.927, 0.5307, 0.9158, 0.6061, 0.6172, 0.6061, 0.6172, 0.6061, 0.6172, 0.6061, 0.6172, 0.6033, 0.6172, 0.6033, 0.6172, 0.5307, 0.9661, 0.5419, 0.9744, 0.5335, 0.9884, 0.5167, 0.9772, 0.6005, 0.9409, 0.5977, 0.927, 0.6172, 0.9214, 0.62, 0.9409, 0.567, 0.7958, 0.5726, 0.8182, 0.5809, 0.7484, 0.5754, 0.7121, 0.5698, 0.9047, 0.5558, 0.9047, 0.553, 0.8851, 0.5726, 0.8851, 0.5419, 0.9744, 0.5307, 0.9661, 0.5307, 0.9661, 0.5419, 0.9744, 0.5614, 0.9409, 0.5419, 0.9744, 0.5307, 0.9661, 0.9772, 0.000447, 0.9996, 1.005, 0.003238, 1.005, 0.04789, 0.000447, 0.6061, 0.6172, 0.6061, 0.6172, 0.6061, 0.6172, 0.5558, 0.9047, 0.5419, 0.9075, 0.5419, 0.9075, 0.5558, 0.9047, 0.5809, 0.9744, 0.5698, 0.9772, 0.5698, 0.9772, 0.5809, 0.9744, 0.5474, 0.7791, 0.5558, 0.7735, 0.553, 0.6758, 0.5419, 0.6842, 0.567, 0.687, 0.553, 0.6758, 0.5558, 0.7735, 0.5614, 0.7819, 0.5447, 0.7958, 0.5474, 0.7791, 0.5419, 0.6842, 0.5363, 0.7093, 0.6061, 0.6172, 0.6061, 0.6172, 0.6061, 0.6144, 0.6061, 0.6172, 0.6033, 0.6172, 0.6033, 0.6172, 0.1205, 1.005, 0.01719, 0.4079, 0.00882, 0.4107, 0.6061, 0.6172, 0.6061, 0.6172, 0.6061, 0.62, 0.5, 0.6256, 0.03394, 0.38, 0.03394, 0.3856, 0.5, 0.6256, 0.03394, 0.3856, 0.03394, 0.38, 0.1205, 1.005, 0.00882, 0.4107, 0.01719, 0.4079, 0.5474, 0.8377, 0.5447, 0.8154, 0.5335, 0.7428, 0.5391, 0.7791, 0.5781, 0.7847, 0.5809, 0.7484, 0.5726, 0.8182, 0.5698, 0.8405, 0.5809, 0.9075, 0.5921, 0.9158, 0.5921, 0.9158, 0.5809, 0.9075, 0.5419, 0.9744, 0.5558, 0.9772, 0.553, 0.9968, 0.5335, 0.9884, 0.08138, 0.08138, 0.2321, 0.05905, 0.2237, 0.2237, 0.05905, 0.2321, 0.6061, 0.6172, 0.6061, 0.6172, 0.6061, 0.6172, 0.6061, 0.6172, 0.6061, 0.6172, 0.6061, 0.6172, 0.6061, 0.6172, 0.6061, 0.62, 0.6061, 0.62, 0.6061, 0.6172, 0.6061, 0.6172, 0.6061, 0.6172, 0.6061, 0.6172, 0.6061, 0.62, 0.6033, 0.6172, 0.6061, 0.6172, 0.6061, 0.62, 0.6033, 0.6172, 0.553, 0.8544, 0.5474, 0.8377, 0.5391, 0.7791, 0.5502, 0.807, 18.8, -4.543, 20.24, -3.806, 20.28, -3.882, 18.84, -4.624, 0.5809, 0.9744, 0.5921, 0.9661, 0.5921, 0.9661, 0.5809, 0.9744, 0.6061, 0.6172, 0.6033, 0.6172, 0.6061, 0.6172, 0.5977, 0.9549, 0.5921, 0.9661, 0.5921, 0.9661, 0.5977, 0.9549, 0.5977, 0.927, 0.5921, 0.9158, 0.5921, 0.9158, 0.5977, 0.927, 0.5307, 0.7623, 0.5307, 0.7233, 0.5921, 0.7233, 0.5921, 0.7623, 0.5251, 0.927, 0.5307, 0.9158, 0.5307, 0.9158, 0.5251, 0.927, 0.6451, 0.9996, 0.634, 0.9996, 0.634, 0.000447, 0.6451, 0.000447, 0.5921, 0.9661, 0.5809, 0.9744, 0.5809, 0.9744, 0.5921, 0.9661, 0.5698, 0.8405, 0.567, 0.8544, 0.5726, 0.8098, 0.5781, 0.7847, 0.5419, 0.6842, 0.5363, 0.7093, 0.5447, 0.7958, 0.5474, 0.7791, 0.5921, 0.9158, 0.5977, 0.927, 0.5977, 0.927, 0.5921, 0.9158, 20.57, -3.522, 20.24, -3.806, 20.28, -3.882, 20.62, -3.583, 0.5251, 0.927, 0.5223, 0.9409, 0.5223, 0.9409, 0.5251, 0.927, 16.0, -94.98, 16.0, -10.07, 16.09, -10.07, 16.08, -94.98, 0.5921, 0.8572, 0.5921, 0.8377, 0.5307, 0.8377, 0.5307, 0.8572, 0.5307, 0.5279, 0.567, 0.4358, 0.567, 0.4358, 0.5307, 0.5279, 0.5419, 0.9744, 0.5558, 0.9772, 0.5558, 0.9772, 0.5419, 0.9744, 0.1428, 0.5726, 0.1428, 0.7149, 0.07022, 0.7149, 0.07022, 0.5726, 0.5977, 0.9549, 0.6005, 0.9409, 0.6005, 0.9409, 0.5977, 0.9549, 0.5307, 0.9158, 0.5251, 0.927, 0.5251, 0.927, 0.5307, 0.9158, 0.6061, 0.6172, 0.6061, 0.6144, 0.6061, 0.6144, 0.6061, 0.6172, 0.5586, 0.86, 0.553, 0.8544, 0.5502, 0.807, 0.5614, 0.8182, 0.5, -0.167, 0.03394, -0.167, 0.03394, 0.3716, 0.5, 0.6256, 0.5251, 0.927, 0.5223, 0.9409, 0.5028, 0.9409, 0.5084, 0.9214, 0.5977, 0.927, 0.6005, 0.9409, 0.6005, 0.9409, 0.5977, 0.927, 0.6619, 0.000447, 0.6674, 0.000447, 0.6674, 0.9996, 0.6619, 0.9996, 0.6591, 0.9996, 0.6535, 0.9996, 0.6535, 0.000447, 0.6591, 0.000447, 0.6061, 0.6172, 0.6033, 0.6172, 0.6033, 0.6172, 0.6061, 0.6172, 0.6033, 0.6172, 0.6033, 0.6172, 0.6033, 0.6172, 0.6033, 0.6172, 0.7763, 0.9996, 0.7679, 0.9996, 0.7679, 0.000447, 0.7763, 0.000447, 0.5809, 0.9075, 0.5698, 0.9047, 0.5726, 0.8851, 0.5921, 0.8935, 0.6033, 0.6172, 0.6033, 0.6172, 0.6033, 0.6172, 0.6033, 0.6172, 0.2153, 0.5726, 0.2153, 0.7149, 0.1428, 0.7149, 0.1428, 0.5726, 0.5698, 0.9772, 0.5809, 0.9744, 0.5921, 0.9884, 0.5726, 0.9968, 0.7149, 0.2851, 0.7149, 0.4274, 0.6423, 0.4274, 0.6423, 0.2851, 0.6033, 0.6172, 0.6033, 0.6172, 0.6033, 0.6172, 0.6033, 0.6172, 0.7149, 0.4274, 0.7149, 0.2851, 0.7847, 0.2851, 0.7847, 0.4274, 0.6061, 0.6172, 0.6061, 0.62, 0.6061, 0.62, 0.6061, 0.6172, 0.6061, 0.62, 0.6033, 0.6172, 0.6033, 0.6172, 0.6061, 0.62, 0.5614, 0.9409, 0.5698, 0.9772, 0.5558, 0.9772, 0.5977, 0.9549, 0.6005, 0.9409, 0.6005, 0.9409, 0.5977, 0.9549, 0.5614, 0.9409, 0.5251, 0.9549, 0.5223, 0.9409, 0.6312, 0.9996, 0.6284, 0.9996, 0.6284, 0.000447, 0.6312, 0.000447, 0.5614, 0.9409, 0.5698, 0.9047, 0.5809, 0.9075, 0.01161, 1.005, 0.003238, 0.9996, 0.000447, 0.994, 0.01161, 1.005, 0.000447, 0.994, 0.003238, 0.9996, 0.006029, 1.005, 0.01161, 1.005, 0.003238, 0.9996, 0.006029, 1.005, 0.003238, 0.9996, 0.01161, 1.005, 0.000447, 0.9996, 0.000447, 0.000447, 0.9996, 0.000447, 0.9996, 0.9996, 0.5307, 0.8572, 0.5307, 0.8572, 0.5921, 0.8572, 0.5921, 0.8572, 0.1205, 1.005, 0.000447, 0.4191, 0.003238, 0.4163, 0.6061, 0.9772, 0.5921, 0.9884, 0.5809, 0.9744, 0.5921, 0.9661, 0.1205, 1.005, 0.000447, 0.4191, 0.000447, 0.4191, 0.6423, 0.1428, 0.6423, 0.2851, 0.5726, 0.2851, 0.5726, 0.1428, 0.5419, 0.9075, 0.5307, 0.9158, 0.5167, 0.9047, 0.5335, 0.8935, 0.5223, 0.9409, 0.5251, 0.9549, 0.5084, 0.9605, 0.5028, 0.9409, 0.5921, 0.9661, 0.5977, 0.9549, 0.6172, 0.9605, 0.6061, 0.9772, 0.5419, 0.9744, 0.5558, 0.9772, 0.553, 0.9968, 0.5335, 0.9884, 0.1205, 1.005, 0.02836, 0.3967, 0.03115, 0.3912, 0.1205, 1.005, 0.03115, 0.3912, 0.02836, 0.3967, 0.553, 0.8544, 0.5474, 0.8377, 0.5391, 0.7791, 0.5502, 0.807, 0.5698, 0.8405, 0.567, 0.8544, 0.5726, 0.8098, 0.5781, 0.7847, 0.567, 0.8544, 0.5586, 0.86, 0.5614, 0.8182, 0.5726, 0.8098, 0.5474, 0.8377, 0.5447, 0.8154, 0.5335, 0.7428, 0.5391, 0.7791, 0.5781, 0.7847, 0.5809, 0.7484, 0.5726, 0.8182, 0.5698, 0.8405, 0.5474, 0.7791, 0.5558, 0.7735, 0.553, 0.6758, 0.5419, 0.6842, 0.5558, 0.7735, 0.5614, 0.7819, 0.567, 0.687, 0.553, 0.6758, 0.5614, 0.7819, 0.567, 0.7958, 0.5754, 0.7121, 0.567, 0.687, 0.5586, 0.86, 0.553, 0.8544, 0.5502, 0.807, 0.5614, 0.8182, 0.7763, 0.7763, 0.9409, 0.7679, 0.9186, 0.9186, 0.7679, 0.9409, 0.5921, 0.8935, 0.6061, 0.9047, 0.5921, 0.9158, 0.5809, 0.9075, 0.5614, 0.7819, 0.567, 0.7958, 0.5754, 0.7121, 0.567, 0.687, 0.5558, 0.9047, 0.5419, 0.9075, 0.5335, 0.8935, 0.553, 0.8851, 0.5167, 0.9772, 0.5084, 0.9605, 0.5251, 0.9549, 0.5307, 0.9661, 0.4274, 0.7149, 0.4274, 0.8572, 0.3577, 0.8572, 0.3577, 0.7149, 0.5726, 0.9968, 0.553, 0.9968, 0.5558, 0.9772, 0.5698, 0.9772, 0.5921, 0.9661, 0.5977, 0.9549, 0.6172, 0.9605, 0.6061, 0.9772, 0.5307, 0.9661, 0.5419, 0.9744, 0.5335, 0.9884, 0.5167, 0.9772, 0.5921, 0.7623, 0.5921, 0.7233, 0.5307, 0.7233, 0.5307, 0.7623, 0.6061, 0.6172, 0.6061, 0.6144, 0.6061, 0.6144, 0.6061, 0.6172, 0.6061, 0.62, 0.6061, 0.62, 0.6061, 0.62, 0.6061, 0.62, 0.6061, 0.62, 0.6033, 0.6172, 0.6033, 0.6172, 0.6061, 0.62, 0.7847, 0.5726, 0.7847, 0.7149, 0.7149, 0.7149, 0.7149, 0.5726, 0.6061, 0.6172, 0.6061, 0.6172, 0.6061, 0.6172, 0.6061, 0.6172, 0.6061, 0.6172, 0.6061, 0.6172, 0.6061, 0.6172, 0.6061, 0.6172, 0.5698, 0.9772, 0.5809, 0.9744, 0.5921, 0.9884, 0.5726, 0.9968, 0.8572, 0.2851, 0.8572, 0.4274, 0.7847, 0.4274, 0.7847, 0.2851, 0.6033, 0.6172, 0.6033, 0.6172, 0.6033, 0.6172, 0.6033, 0.6172, 0.07022, 0.4274, 0.07022, 0.2851, 0.1428, 0.2851, 0.1428, 0.4274, 0.000447, 0.2851, 0.000447, 0.1428, 0.07022, 0.1428, 0.07022, 0.2851, 0.6061, 0.6144, 0.6061, 0.6172, 0.6061, 0.6172, 0.6061, 0.6144, 0.1205, 1.005, 0.03115, 0.3912, 0.03394, 0.3856, 0.1205, 1.005, 0.03394, 0.3856, 0.03115, 0.3912, 0.6005, 0.9409, 0.5977, 0.927, 0.5977, 0.927, 0.6005, 0.9409, 0.1205, 1.005, 0.02277, 0.4023, 0.01719, 0.4079, 0.1205, 1.005, 0.01719, 0.4079, 0.02277, 0.4023, 0.5614, 0.9409, 0.5698, 0.9047, 0.5809, 0.9075, 0.5614, 0.9409, 0.5809, 0.9744, 0.5698, 0.9772, 20.23, 67.73, 20.23, 67.73, 20.19, 67.63, 20.19, 67.63, 0.9996, 0.000447, 0.9996, 0.9996, 0.000447, 0.9996, 0.000447, 0.000447, 0.5614, 0.9409, 0.5977, 0.927, 0.6005, 0.9409, 0.5614, 0.9409, 0.5223, 0.9409, 0.5251, 0.927, 0.5614, 0.9409, 0.6005, 0.9409, 0.5977, 0.9549, 0.5921, 0.9158, 0.5809, 0.9075, 0.5809, 0.9075, 0.5921, 0.9158, 0.5614, 0.9409, 0.5809, 0.9075, 0.5921, 0.9158, 0.1205, 1.005, 0.00882, 0.4107, 0.006029, 0.4135, 0.1205, 1.005, 0.000447, 0.4219, 0.000447, 0.4191, 0.5307, 0.6898, 0.5307, 0.7233, 0.5921, 0.7233, 0.5921, 0.6898, 21.45, -1.895, 21.45, 87.8, 21.53, 87.81, 21.53, -1.897, 0.4274, 0.4274, 0.4274, 0.5726, 0.3577, 0.5726, 0.3577, 0.4274, 0.5419, 0.9744, 0.5558, 0.9772, 0.5558, 0.9772, 0.5419, 0.9744, 0.2209, 0.5, 0.05068, 0.5, 0.05905, 0.2321, 0.2237, 0.2237, 0.5558, 0.9047, 0.5419, 0.9075, 0.5419, 0.9075, 0.5558, 0.9047, 0.5251, 0.9549, 0.5307, 0.9661, 0.5307, 0.9661, 0.5251, 0.9549, 0.5419, 0.9744, 0.5307, 0.9661, 0.5307, 0.9661, 0.5419, 0.9744, 16.08, -94.98, 16.0, -94.98, -57.37, -94.98, -57.29, -94.98, 0.5307, 0.9158, 0.5419, 0.9075, 0.5419, 0.9075, 0.5307, 0.9158, 21.07, -2.961, 20.85, -3.24, 20.91, -3.293, 21.14, -3.014, 20.1, 67.6, 20.1, 67.6, 17.56, 67.59, 17.56, 67.59, 0.5698, 0.9047, 0.5558, 0.9047, 0.5558, 0.9047, 0.5698, 0.9047, 0.5614, 0.9409, 0.5419, 0.9744, 0.5307, 0.9661, 0.5698, 0.9047, 0.5809, 0.9075, 0.5809, 0.9075, 0.5698, 0.9047, 21.52, -2.154, 21.53, -1.897, 21.45, -1.895, 21.43, -2.154, 0.6758, 0.9996, 0.6674, 0.9996, 0.6674, 0.000447, 0.6758, 0.000447, 0.5614, 0.9409, 0.6005, 0.9409, 0.5977, 0.9549, 0.5614, 0.9409, 0.5307, 0.9158, 0.5419, 0.9075, 0.5614, 0.9409, 0.5223, 0.9409, 0.5251, 0.927, 0.5614, 0.9409, 0.5921, 0.9661, 0.5809, 0.9744, 0.5614, 0.9409, 0.5558, 0.9047, 0.5698, 0.9047, 0.5614, 0.9409, 0.5809, 0.9744, 0.5698, 0.9772, 0.5614, 0.9409, 0.5251, 0.927, 0.5307, 0.9158, 0.5921, 0.6702, 0.5921, 0.6702, 0.5307, 0.6702, 0.5307, 0.6702, 0.5614, 0.9409, 0.5809, 0.9075, 0.5921, 0.9158, 0.5614, 0.9409, 0.5307, 0.9661, 0.5251, 0.9549, 0.5614, 0.9409, 0.5977, 0.9549, 0.5921, 0.9661, 0.5614, 0.9409, 0.5921, 0.9158, 0.5977, 0.927, 0.5614, 0.9409, 0.5307, 0.9661, 0.5251, 0.9549, 0.5614, 0.9409, 0.5558, 0.9772, 0.5419, 0.9744, 0.5614, 0.9409, 0.5558, 0.9047, 0.5698, 0.9047, 0.5614, 0.9409, 0.5307, 0.9158, 0.5419, 0.9075, 0.5614, 0.9409, 0.5419, 0.9075, 0.5558, 0.9047, 0.1205, 1.005, 0.000447, 0.4191, 0.000447, 0.4219, 0.5614, 0.9409, 0.5698, 0.9772, 0.5558, 0.9772, 0.5614, 0.9409, 0.5558, 0.9772, 0.5419, 0.9744, 0.1205, 1.005, 0.000447, 0.4191, 0.000447, 0.4191, 0.7679, 0.9996, 0.7568, 0.9996, 0.7568, 0.000447, 0.7679, 0.000447, 0.1205, 1.005, 0.006029, 0.4135, 0.00882, 0.4107, 0.5, 0.6256, 0.03394, 0.3716, 0.03394, 0.38, 0.1205, 1.005, 0.003238, 0.4163, 0.000447, 0.4191, 0.1205, 1.005, 0.003238, 0.4163, 0.003238, 0.4163, 0.5, 0.6256, 0.03394, 0.38, 0.03394, 0.3716, 0.1205, 1.005, 0.006029, 0.4135, 0.003238, 0.4163, 0.1205, 1.005, 0.000447, 0.4246, 0.000447, 0.4219, 0.1205, 1.005, 0.000447, 0.4219, 0.000447, 0.4246, 0.6061, 0.6172, 0.6061, 0.62, 0.6061, 0.62, 0.6061, 0.6172, 0.6061, 0.62, 0.6061, 0.62, 0.6061, 0.6172, 0.6061, 0.6144, 0.6061, 0.6172, 0.6061, 0.6172, 0.6061, 0.6172, 0.6061, 0.6144, 0.6758, 0.000447, 0.687, 0.000447, 0.687, 0.9996, 0.6758, 0.9996])
me_venture.materials.append(mat_venturemarqueeart)
me_venture.materials.append(mat_venturemonitorart)
me_venture.materials.append(mat_venturebezelart)
me_venture.materials.append(mat_ventureblack)
me_venture.materials.append(mat_venturecoinart)
me_venture.materials.append(mat_ventureshinyblack)
me_venture.materials.append(mat_venturetextures)
me_venture.use_remesh_fix_poles = True
me_venture.use_remesh_preserve_attributes = False
me_venture.update()

# ---- objects
ob_venture = bpy.data.objects.new('venture', me_venture)

# ---- transforms, parenting, visibility, modifiers, constraints
ob_venture.location = (-0.04768, -0.2981, 1.049)
ob_venture.rotation_euler = (1.571, 0.0, 0.0)
_m = ob_venture.modifiers.new('Auto Smooth', 'NODES')
_m.node_group = ng_auto_smooth
_gi = [s.identifier for s in ng_auto_smooth.interface.items_tree if s.item_type == 'SOCKET' and s.in_out == 'INPUT']
_m[_gi[1]] = 1.047  # Angle
_m = ob_venture.modifiers.new('WeightedNormal', 'WEIGHTED_NORMAL')
_m.keep_sharp = True

# ---- collection membership
scene.collection.objects.link(ob_venture)

# ---- scene / render settings (as saved in the file)
scene.frame_start = 1; scene.frame_end = 250; scene.frame_set(1)
scene.render.engine = 'BLENDER_EEVEE_NEXT'
scene.cycles.use_denoising = False
scene.cycles.samples = 128
scene.cycles.sampling_pattern = 'TABULATED_SOBOL'
scene.cycles.use_adaptive_sampling = False
scene.cycles.use_light_tree = False
scene.view_settings.view_transform = 'Filmic'
bpy.context.view_layer.update()

# ---- added for rendering (the .blend has no active camera and no usable light): camera, sun
cam_auto = bpy.data.cameras.new('AutoCamera')
cam_auto.lens = 50.0
cam_auto.sensor_width = 36.0
cam_auto.clip_end = 1000.0
ob_auto_camera = bpy.data.objects.new('AutoCamera', cam_auto)
scene.collection.objects.link(ob_auto_camera)
ob_auto_camera.location = (1.95358, -2.34434, 2.4871)
ob_auto_camera.rotation_euler = (1.09748, -7.21219e-08, 0.694738)
scene.camera = ob_auto_camera
light_auto_sun = bpy.data.lights.new('AutoSun', 'SUN')
light_auto_sun.energy = 3.0
light_auto_sun.angle = 0.0523599
ob_auto_sun = bpy.data.objects.new('AutoSun', light_auto_sun)
scene.collection.objects.link(ob_auto_sun)
ob_auto_sun.rotation_euler = (0.872665, 0.174533, 0.523599)
bpy.context.view_layer.update()
